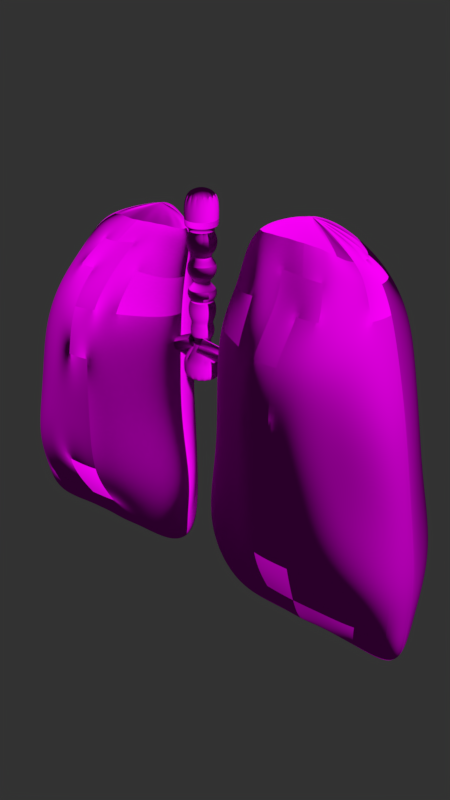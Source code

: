 # Source: uploads_files_1970138_lung.blend  (saved by Blender 3.4.6; exported with 4.5.12 LTS)
import bpy
from mathutils import Matrix  # noqa: F401  (used for matrix-valued properties, if any)

bpy.ops.wm.read_factory_settings(use_empty=True)
scene = bpy.context.scene
scene.name = 'Scene'

# ---- collections
col_collection_1 = bpy.data.collections.new('Collection 1'); scene.collection.children.link(col_collection_1)

# ---- images (referenced by path relative to the original .blend; pixels are not part of the script)
import os
ASSET_DIR = os.environ.get("B2B_ASSET_DIR", "")  # directory of the original .blend (textures are referenced by path, not embedded)
HERE = os.path.dirname(os.path.abspath(__file__))  # packed textures are extracted next to this script under _unpacked/

def load_image(name, relpath, width, height, colorspace="sRGB"):
    """Load a texture the original file referenced (path relative to the .blend, or extracted next to this script)."""
    p = next((c for c in (os.path.join(HERE, relpath), os.path.join(ASSET_DIR, relpath)) if relpath and os.path.exists(c)), "")
    if p:
        img = bpy.data.images.load(p, check_existing=True)
        img.name = name
    else:  # same state as the original file: an image datablock whose file is absent (Cycles renders it pink)
        img = bpy.data.images.new(name, width, height)
        img.source = "FILE"
        img.filepath = "//" + (relpath or name)
    img.colorspace_settings.name = colorspace
    return img
img_lung_pipe_normalmap_bmp = load_image('Lung_pipe_NormalMap.bmp', 'Lung_pipe_NormalMap.bmp', 1024, 1024, 'sRGB')
img_lung_pipe_texture_jpeg = load_image('Lung_pipe_texture.jpeg', 'Lung_pipe_texture.jpeg', 1024, 1024, 'sRGB')
img_lung_texture_jpg = load_image('Lung_texture.jpg', 'Lung_texture.jpg', 1024, 1024, 'sRGB')
img_lung_normalmap_bmp = load_image('Lung_normalMap.bmp', 'Lung_normalMap.bmp', 1024, 1024, 'Non-Color')

# ---- materials (node trees are filled in below, after node groups)
mat_material_003 = bpy.data.materials.new('Material.003')
mat_material_003.alpha_threshold = 0.0
mat_material_003.roughness = 0.5
mat_material_002 = bpy.data.materials.new('Material.002')
mat_material_002.alpha_threshold = 0.0
mat_material_002.roughness = 0.5

# ---- material node trees
mat_material_003.use_nodes = True; mat_material_003.node_tree.nodes.clear()
_N = mat_material_003.node_tree.nodes; _L = mat_material_003.node_tree.links
n0 = _N.new('ShaderNodeOutputMaterial'); n0.name = 'Material Output'; n0.location = (300, 300)
n1 = _N.new('ShaderNodeBsdfDiffuse'); n1.name = 'Diffuse BSDF'; n1.location = (10, 300)
n2 = _N.new('ShaderNodeNormalMap'); n2.name = 'Normal Map'; n2.location = (-404, -44)
n2.uv_map = 'UVMap'
n2.inputs[0].default_value = 1.3
n3 = _N.new('ShaderNodeTexImage'); n3.name = 'Image Texture.001'; n3.location = (-878, 139)
n3.width = 140
n3.image = img_lung_pipe_normalmap_bmp
n4 = _N.new('ShaderNodeTexImage'); n4.name = 'Image Texture'; n4.location = (-386, 311)
n4.width = 140
n4.image = img_lung_pipe_texture_jpeg
_L.new(n1.outputs[0], n0.inputs[0])
_L.new(n4.outputs[0], n1.inputs[0])
_L.new(n2.outputs[0], n1.inputs[2])
_L.new(n3.outputs[0], n2.inputs[1])
n0.is_active_output = True
mat_material_002.use_nodes = True; mat_material_002.node_tree.nodes.clear()
_N = mat_material_002.node_tree.nodes; _L = mat_material_002.node_tree.links
n0 = _N.new('ShaderNodeOutputMaterial'); n0.name = 'Material Output'; n0.location = (300, 300)
n1 = _N.new('ShaderNodeTexImage'); n1.name = 'Image Texture'; n1.location = (-314, 274)
n1.width = 140
n1.image = img_lung_texture_jpg
n2 = _N.new('ShaderNodeBsdfDiffuse'); n2.name = 'Diffuse BSDF'; n2.location = (10, 300)
n3 = _N.new('ShaderNodeNormalMap'); n3.name = 'Normal Map'; n3.location = (-396, -1)
n3.uv_map = 'UVMap'
n3.inputs[0].default_value = 0.8
n4 = _N.new('ShaderNodeTexImage'); n4.name = 'Image Texture.001'; n4.location = (-816, 197)
n4.width = 140
n4.image = img_lung_normalmap_bmp
_L.new(n2.outputs[0], n0.inputs[0])
_L.new(n1.outputs[0], n2.inputs[0])
_L.new(n4.outputs[0], n3.inputs[1])
_L.new(n3.outputs[0], n2.inputs[2])
n0.is_active_output = True

# ---- world
world_world = bpy.data.worlds.new('World'); scene.world = world_world
world_world.color = (0.03244, 0.03244, 0.03244)
world_world.use_sun_shadow = False
world_world.sun_shadow_jitter_overblur = 0.0
world_world.cycles.sampling_method = 'MANUAL'

# ---- meshes
me_cylinder_003 = bpy.data.meshes.new('Cylinder.003')
me_cylinder_003.from_pydata([(0.0, 1.0, -1.0), (0.0, 1.0, 1.0), (0.3827, 0.9239, -1.0), (0.3827, 0.9239, 1.0), (0.7071, 0.7071, -1.0), (0.7071, 0.7071, 1.0), (0.9239, 0.3827, -1.0), (0.9239, 0.3827, 1.0), (1.0, -4.371e-08, -1.0), (1.0, -4.371e-08, 1.0), (0.9239, -0.3827, -1.0), (0.9239, -0.3827, 1.0), (0.7071, -0.7071, -1.0), (0.7071, -0.7071, 1.0), (0.3827, -0.9239, -1.0), (0.3827, -0.9239, 1.0), (1.51e-07, -1.0, -1.0), (1.51e-07, -1.0, 1.0), (-0.3827, -0.9239, -1.0), (-0.3827, -0.9239, 1.0), (-0.7071, -0.7071, -1.0), (-0.7071, -0.7071, 1.0), (-0.9239, -0.3827, -1.0), (-0.9239, -0.3827, 1.0), (-1.0, 1.192e-08, -1.0), (-1.0, 1.192e-08, 1.0), (-0.9239, 0.3827, -1.0), (-0.9239, 0.3827, 1.0), (-0.7071, 0.7071, -1.0), (-0.7071, 0.7071, 1.0), (-0.3827, 0.9239, -1.0), (-0.3827, 0.9239, 1.0)], [], [(0, 1, 3, 2), (2, 3, 5, 4), (4, 5, 7, 6), (6, 7, 9, 8), (8, 9, 11, 10), (10, 11, 13, 12), (12, 13, 15, 14), (14, 15, 17, 16), (16, 17, 19, 18), (18, 19, 21, 20), (20, 21, 23, 22), (22, 23, 25, 24), (24, 25, 27, 26), (26, 27, 29, 28), (3, 1, 31, 29, 27, 25, 23, 21, 19, 17, 15, 13, 11, 9, 7, 5), (28, 29, 31, 30), (30, 31, 1, 0), (0, 2, 4, 6, 8, 10, 12, 14, 16, 18, 20, 22, 24, 26, 28, 30)])
me_cylinder_003.polygons.foreach_set('use_smooth', [True] * 18)
_uv = me_cylinder_003.uv_layers.new(name='UVMap')
_uv.uv.foreach_set('vector', [0.631, 0.5, 0.631, 7.451e-08, 0.7071, 5.96e-08, 0.7071, 0.5, 0.7071, 0.5, 0.7071, 5.96e-08, 0.7654, 0.0, 0.7654, 0.5, 1.0, 0.5, 1.0, 1.0, 0.9239, 1.0, 0.9239, 0.5, 0.9239, 0.5, 0.9239, 1.0, 0.8415, 1.0, 0.8415, 0.5, 0.8415, 0.5, 0.8415, 1.0, 0.7654, 1.0, 0.7654, 0.5, 0.4142, 1.0, 0.4142, 0.5, 0.4725, 0.5, 0.4725, 1.0, 0.4725, 1.0, 0.4725, 0.5, 0.5486, 0.5, 0.5486, 1.0, 0.5486, 1.0, 0.5486, 0.5, 0.631, 0.5, 0.631, 1.0, 0.631, 1.0, 0.631, 0.5, 0.7071, 0.5, 0.7071, 1.0, 0.7071, 1.0, 0.7071, 0.5, 0.7654, 0.5, 0.7654, 1.0, 1.0, 0.0, 1.0, 0.5, 0.9239, 0.5, 0.9239, 1.49e-08, 0.9239, 1.49e-08, 0.9239, 0.5, 0.8415, 0.5, 0.8415, 1.49e-08, 0.8415, 1.49e-08, 0.8415, 0.5, 0.7654, 0.5, 0.7654, 1.49e-08, 0.4142, 0.5, 0.4142, 1.043e-07, 0.4725, 1.192e-07, 0.4725, 0.5, 0.08979, 0.03733, 0.1659, 2.98e-08, 0.2483, 0.0, 0.3244, 0.03733, 0.3827, 0.1063, 0.4142, 0.1964, 0.4142, 0.294, 0.3827, 0.3841, 0.3244, 0.4531, 0.2483, 0.4904, 0.1659, 0.4904, 0.08979, 0.4531, 0.03153, 0.3841, 0.0, 0.294, 0.0, 0.1964, 0.03153, 0.1063, 0.4725, 0.5, 0.4725, 1.192e-07, 0.5486, 7.451e-08, 0.5486, 0.5, 0.5486, 0.5, 0.5486, 7.451e-08, 0.631, 7.451e-08, 0.631, 0.5, 0.3244, 0.9435, 0.2483, 0.9808, 0.1659, 0.9808, 0.08979, 0.9435, 0.03153, 0.8745, 0.0, 0.7844, 0.0, 0.6868, 0.03153, 0.5967, 0.08979, 0.5277, 0.1659, 0.4904, 0.2483, 0.4904, 0.3244, 0.5277, 0.3827, 0.5967, 0.4142, 0.6868, 0.4142, 0.7844, 0.3827, 0.8745])
me_cylinder_003.materials.append(mat_material_003)
me_cylinder_003.use_remesh_preserve_volume = False
me_cylinder_003.use_remesh_preserve_attributes = False
me_cylinder_003.use_mirror_vertex_groups = False
me_cylinder_003.update()
me_cylinder_002 = bpy.data.meshes.new('Cylinder.002')
me_cylinder_002.from_pydata([(-1.248e-07, 1.0, -1.0), (-1.248e-07, 1.0, 1.0), (0.3827, 0.9239, -1.0), (0.3827, 0.9239, 1.0), (0.7071, 0.7071, -1.0), (0.7071, 0.7071, 1.0), (0.9239, 0.3827, -1.0), (0.9239, 0.3827, 1.0), (1.0, -2.136e-08, -1.0), (1.0, -2.136e-08, 1.0), (0.9239, -0.3827, -1.0), (0.9239, -0.3827, 1.0), (0.7071, -0.7071, -1.0), (0.7071, -0.7071, 1.0), (0.3827, -0.9239, -1.0), (0.3827, -0.9239, 1.0), (2.62e-08, -1.0, -1.0), (2.62e-08, -1.0, 1.0), (-0.3827, -0.9239, -1.0), (-0.3827, -0.9239, 1.0), (-0.7071, -0.7071, -1.0), (-0.7071, -0.7071, 1.0), (-0.9239, -0.3827, -1.0), (-0.9239, -0.3827, 1.0), (-1.0, 3.428e-08, -1.0), (-1.0, 3.428e-08, 1.0), (-0.9239, 0.3827, -1.0), (-0.9239, 0.3827, 1.0), (-0.7071, 0.7071, -1.0), (-0.7071, 0.7071, 1.0), (-0.3827, 0.9239, -1.0), (-0.3827, 0.9239, 1.0)], [], [(0, 1, 3, 2), (2, 3, 5, 4), (4, 5, 7, 6), (6, 7, 9, 8), (8, 9, 11, 10), (10, 11, 13, 12), (12, 13, 15, 14), (14, 15, 17, 16), (16, 17, 19, 18), (18, 19, 21, 20), (20, 21, 23, 22), (22, 23, 25, 24), (24, 25, 27, 26), (26, 27, 29, 28), (3, 1, 31, 29, 27, 25, 23, 21, 19, 17, 15, 13, 11, 9, 7, 5), (28, 29, 31, 30), (30, 31, 1, 0), (0, 2, 4, 6, 8, 10, 12, 14, 16, 18, 20, 22, 24, 26, 28, 30)])
me_cylinder_002.polygons.foreach_set('use_smooth', [True] * 18)
_uv = me_cylinder_002.uv_layers.new(name='UVMap')
_uv.uv.foreach_set('vector', [0.631, 0.5, 0.631, 7.451e-08, 0.7071, 5.96e-08, 0.7071, 0.5, 0.7071, 0.5, 0.7071, 5.96e-08, 0.7654, 0.0, 0.7654, 0.5, 1.0, 0.5, 1.0, 1.0, 0.9239, 1.0, 0.9239, 0.5, 0.9239, 0.5, 0.9239, 1.0, 0.8415, 1.0, 0.8415, 0.5, 0.8415, 0.5, 0.8415, 1.0, 0.7654, 1.0, 0.7654, 0.5, 0.4142, 1.0, 0.4142, 0.5, 0.4725, 0.5, 0.4725, 1.0, 0.4725, 1.0, 0.4725, 0.5, 0.5486, 0.5, 0.5486, 1.0, 0.5486, 1.0, 0.5486, 0.5, 0.631, 0.5, 0.631, 1.0, 0.631, 1.0, 0.631, 0.5, 0.7071, 0.5, 0.7071, 1.0, 0.7071, 1.0, 0.7071, 0.5, 0.7654, 0.5, 0.7654, 1.0, 1.0, 0.0, 1.0, 0.5, 0.9239, 0.5, 0.9239, 1.49e-08, 0.9239, 1.49e-08, 0.9239, 0.5, 0.8415, 0.5, 0.8415, 1.49e-08, 0.8415, 1.49e-08, 0.8415, 0.5, 0.7654, 0.5, 0.7654, 1.49e-08, 0.4142, 0.5, 0.4142, 1.043e-07, 0.4725, 1.192e-07, 0.4725, 0.5, 0.08979, 0.03733, 0.1659, 2.98e-08, 0.2483, 0.0, 0.3244, 0.03733, 0.3827, 0.1063, 0.4142, 0.1964, 0.4142, 0.294, 0.3827, 0.3841, 0.3244, 0.4531, 0.2483, 0.4904, 0.1659, 0.4904, 0.08979, 0.4531, 0.03153, 0.3841, 0.0, 0.294, 0.0, 0.1964, 0.03153, 0.1063, 0.4725, 0.5, 0.4725, 1.192e-07, 0.5486, 7.451e-08, 0.5486, 0.5, 0.5486, 0.5, 0.5486, 7.451e-08, 0.631, 7.451e-08, 0.631, 0.5, 0.3244, 0.9435, 0.2483, 0.9808, 0.1659, 0.9808, 0.08979, 0.9435, 0.03153, 0.8745, 0.0, 0.7844, 0.0, 0.6868, 0.03153, 0.5967, 0.08979, 0.5277, 0.1659, 0.4904, 0.2483, 0.4904, 0.3244, 0.5277, 0.3827, 0.5967, 0.4142, 0.6868, 0.4142, 0.7844, 0.3827, 0.8745])
me_cylinder_002.materials.append(mat_material_003)
me_cylinder_002.use_remesh_preserve_volume = False
me_cylinder_002.use_remesh_preserve_attributes = False
me_cylinder_002.use_mirror_vertex_groups = False
me_cylinder_002.update()
me_cylinder = bpy.data.meshes.new('Cylinder')
me_cylinder.from_pydata([(3.423e-09, 0.9238, -1.029), (0.0, 1.0, 1.0), (0.3535, 0.8535, -1.029), (0.3827, 0.9239, 1.0), (0.6532, 0.6532, -1.029), (0.7071, 0.7071, 1.0), (0.8535, 0.3535, -1.029), (0.9239, 0.3827, 1.0), (0.9238, -3.981e-08, -1.029), (1.0, -4.371e-08, 1.0), (0.8535, -0.3535, -1.029), (0.9239, -0.3827, 1.0), (0.6532, -0.6532, -1.029), (0.7071, -0.7071, 1.0), (0.3535, -0.8535, -1.029), (0.3827, -0.9239, 1.0), (1.429e-07, -0.9238, -1.029), (1.51e-07, -1.0, 1.0), (-0.3535, -0.8535, -1.029), (-0.3827, -0.9239, 1.0), (-0.6532, -0.6532, -1.029), (-0.7071, -0.7071, 1.0), (-0.8535, -0.3535, -1.029), (-0.9239, -0.3827, 1.0), (-0.9238, 1.158e-08, -1.029), (-1.0, 1.192e-08, 1.0), (-0.8535, 0.3535, -1.029), (-0.9239, 0.3827, 1.0), (-0.6532, 0.6532, -1.029), (-0.7071, 0.7071, 1.0), (-0.3535, 0.8535, -1.029), (-0.3827, 0.9239, 1.0), (3.423e-09, 0.9238, -1.029), (0.3535, 0.8535, -1.029), (0.6532, 0.6532, -1.029), (0.8535, 0.3535, -1.029), (0.9238, -3.981e-08, -1.029), (0.8535, -0.3535, -1.029), (0.6532, -0.6532, -1.029), (0.3535, -0.8535, -1.029), (1.429e-07, -0.9238, -1.029), (-0.3535, -0.8535, -1.029), (-0.6532, -0.6532, -1.029), (-0.8535, -0.3535, -1.029), (-0.9238, 1.158e-08, -1.029), (-0.8535, 0.3535, -1.029), (-0.6532, 0.6532, -1.029), (-0.3535, 0.8535, -1.029), (6.264e-09, 0.5787, -1.328), (0.2214, 0.5346, -1.328), (0.4092, 0.4092, -1.328), (0.5346, 0.2214, -1.328), (0.5787, -2.056e-08, -1.328), (0.5346, -0.2214, -1.328), (0.4092, -0.4092, -1.328), (0.2214, -0.5346, -1.328), (9.364e-08, -0.5787, -1.328), (-0.2214, -0.5346, -1.328), (-0.4092, -0.4092, -1.328), (-0.5346, -0.2214, -1.328), (-0.5787, 1.163e-08, -1.328), (-0.5346, 0.2214, -1.328), (-0.4092, 0.4092, -1.328), (-0.2214, 0.5346, -1.328), (6.038e-08, 0.8856, -1.723), (0.3389, 0.8182, -1.723), (0.6262, 0.6262, -1.723), (0.8182, 0.3389, -1.723), (0.8856, -3.048e-08, -1.723), (0.8182, -0.3389, -1.723), (0.6262, -0.6262, -1.723), (0.3389, -0.8182, -1.723), (1.941e-07, -0.8856, -1.723), (-0.3389, -0.8182, -1.723), (-0.6262, -0.6262, -1.723), (-0.8182, -0.3389, -1.723), (-0.8856, 1.879e-08, -1.723), (-0.8182, 0.3389, -1.723), (-0.6262, 0.6262, -1.723), (-0.3389, 0.8182, -1.723), (3.654e-09, 0.8239, -2.424), (0.3153, 0.7612, -2.424), (0.5826, 0.5826, -2.424), (0.7612, 0.3153, -2.424), (0.8239, -2.784e-08, -2.424), (0.7612, -0.3153, -2.424), (0.5826, -0.5826, -2.424), (0.3153, -0.7612, -2.424), (1.281e-07, -0.8239, -2.424), (-0.3153, -0.7612, -2.424), (-0.5826, -0.5826, -2.424), (-0.7612, -0.3153, -2.424), (-0.8239, 1.8e-08, -2.424), (-0.7612, 0.3153, -2.424), (-0.5826, 0.5826, -2.424), (-0.3153, 0.7612, -2.424), (2.135e-09, 0.3917, -2.762), (0.1499, 0.3619, -2.762), (0.277, 0.277, -2.762), (0.3619, 0.1499, -2.762), (0.3917, -9.915e-09, -2.762), (0.3619, -0.1499, -2.762), (0.277, -0.277, -2.762), (0.1499, -0.3619, -2.762), (6.129e-08, -0.3917, -2.762), (-0.1499, -0.3619, -2.762), (-0.277, -0.277, -2.762), (-0.3619, -0.1499, -2.762), (-0.3917, 1.188e-08, -2.762), (-0.3619, 0.1499, -2.762), (-0.277, 0.277, -2.762), (-0.1499, 0.3619, -2.762), (5.587e-09, 0.8412, -3.168), (0.3219, 0.7772, -3.168), (0.5948, 0.5948, -3.168), (0.7772, 0.3219, -3.168), (0.8412, -2.43e-08, -3.168), (0.7772, -0.3219, -3.168), (0.5948, -0.5948, -3.168), (0.3219, -0.7772, -3.168), (1.326e-07, -0.8412, -3.168), (-0.3219, -0.7772, -3.168), (-0.5948, -0.5948, -3.168), (-0.7772, -0.3219, -3.168), (-0.8412, 2.25e-08, -3.168), (-0.7772, 0.3219, -3.168), (-0.5948, 0.5948, -3.168), (-0.3219, 0.7772, -3.168), (1.845e-07, 0.8264, -3.825), (0.3163, 0.7635, -3.825), (0.5844, 0.5844, -3.825), (0.7635, 0.3163, -3.825), (0.8264, -2.361e-08, -3.825), (0.7635, -0.3163, -3.825), (0.5844, -0.5844, -3.825), (0.3163, -0.7635, -3.825), (3.093e-07, -0.8264, -3.825), (-0.3163, -0.7635, -3.825), (-0.5844, -0.5844, -3.825), (-0.7635, -0.3163, -3.825), (-0.8264, 2.237e-08, -3.825), (-0.7635, 0.3163, -3.825), (-0.5844, 0.5844, -3.825), (-0.3163, 0.7635, -3.825), (1.704e-07, 0.2705, -4.197), (0.1035, 0.2499, -4.197), (0.1913, 0.1913, -4.197), (0.2499, 0.1035, -4.197), (0.2705, -4.043e-09, -4.197), (0.2499, -0.1035, -4.197), (0.1913, -0.1913, -4.197), (0.1035, -0.2499, -4.197), (2.113e-07, -0.2705, -4.197), (-0.1035, -0.2499, -4.197), (-0.1913, -0.1913, -4.197), (-0.2499, -0.1035, -4.197), (-0.2705, 1.101e-08, -4.197), (-0.2499, 0.1035, -4.197), (-0.1913, 0.1913, -4.197), (-0.1035, 0.2499, -4.197), (1.551e-07, 0.8462, -4.613), (0.3238, 0.7818, -4.613), (0.5983, 0.5983, -4.613), (0.7818, 0.3238, -4.613), (0.8462, -2.184e-08, -4.613), (0.7818, -0.3238, -4.613), (0.5983, -0.5983, -4.613), (0.3238, -0.7818, -4.613), (2.829e-07, -0.8462, -4.613), (-0.3238, -0.7818, -4.613), (-0.5983, -0.5983, -4.613), (-0.7818, -0.3238, -4.613), (-0.8462, 2.524e-08, -4.613), (-0.7818, 0.3238, -4.613), (-0.5983, 0.5983, -4.613), (-0.3238, 0.7818, -4.613), (1.562e-07, 0.8031, -5.035), (0.3073, 0.742, -5.035), (0.5679, 0.5679, -5.035), (0.742, 0.3073, -5.035), (0.8031, -2.035e-08, -5.035), (0.742, -0.3073, -5.035), (0.5679, -0.5679, -5.035), (0.3073, -0.742, -5.035), (2.775e-07, -0.8031, -5.035), (-0.3073, -0.742, -5.035), (-0.5679, -0.5679, -5.035), (-0.742, -0.3073, -5.035), (-0.8031, 2.433e-08, -5.035), (-0.742, 0.3073, -5.035), (-0.5679, 0.5679, -5.035), (-0.3073, 0.742, -5.035), (1.539e-07, 0.6176, -5.248), (0.2364, 0.5706, -5.248), (0.4367, 0.4367, -5.248), (0.5706, 0.2364, -5.248), (0.6176, -1.55e-08, -5.248), (0.5706, -0.2364, -5.248), (0.4367, -0.4367, -5.248), (0.2364, -0.5706, -5.248), (2.472e-07, -0.6176, -5.248), (-0.2364, -0.5706, -5.248), (-0.4367, -0.4367, -5.248), (-0.5706, -0.2364, -5.248), (-0.6176, 1.886e-08, -5.248), (-0.5706, 0.2364, -5.248), (-0.4367, 0.4367, -5.248), (-0.2364, 0.5706, -5.248), (1.539e-07, 0.6176, -5.248), (0.2364, 0.5706, -5.248), (0.4367, 0.4367, -5.248), (0.5706, 0.2364, -5.248), (0.6176, -1.55e-08, -5.248), (0.5706, -0.2364, -5.248), (0.4367, -0.4367, -5.248), (0.2364, -0.5706, -5.248), (2.472e-07, -0.6176, -5.248), (-0.2364, -0.5706, -5.248), (-0.4367, -0.4367, -5.248), (-0.5706, -0.2364, -5.248), (-0.6176, 1.886e-08, -5.248), (-0.5706, 0.2364, -5.248), (-0.4367, 0.4367, -5.248), (-0.2364, 0.5706, -5.248), (2.717e-07, 0.7836, -5.58), (0.2999, 0.7239, -5.58), (0.5541, 0.5541, -5.58), (0.7239, 0.2999, -5.58), (0.7836, -1.967e-08, -5.58), (0.7239, -0.2999, -5.58), (0.5541, -0.5541, -5.58), (0.2999, -0.7239, -5.58), (3.9e-07, -0.7836, -5.58), (-0.2999, -0.7239, -5.58), (-0.5541, -0.5541, -5.58), (-0.7239, -0.2999, -5.58), (-0.7836, 2.392e-08, -5.58), (-0.7239, 0.2999, -5.58), (-0.5541, 0.5541, -5.58), (-0.2999, 0.7239, -5.58), (2.892e-07, 0.7602, -6.186), (0.2909, 0.7023, -6.186), (0.5375, 0.5375, -6.186), (0.7023, 0.2909, -6.186), (0.7602, -1.9e-08, -6.186), (0.7023, -0.2909, -6.186), (0.5375, -0.5375, -6.186), (0.2909, -0.7023, -6.186), (4.039e-07, -0.7602, -6.186), (-0.2909, -0.7023, -6.186), (-0.5375, -0.5375, -6.186), (-0.7023, -0.2909, -6.186), (-0.7602, 2.329e-08, -6.186), (-0.7023, 0.2909, -6.186), (-0.5375, 0.5375, -6.186), (-0.2909, 0.7023, -6.186), (2.604e-07, 0.5324, -6.549), (0.2037, 0.4918, -6.549), (0.3764, 0.3764, -6.549), (0.4918, 0.2037, -6.549), (0.5324, -2.134e-08, -6.549), (0.4918, -0.2037, -6.549), (0.3764, -0.3764, -6.549), (0.2037, -0.4918, -6.549), (3.408e-07, -0.5324, -6.549), (-0.2037, -0.4918, -6.549), (-0.3764, -0.3764, -6.549), (-0.4918, -0.2037, -6.549), (-0.5324, 8.275e-09, -6.549), (-0.4918, 0.2037, -6.549), (-0.3764, 0.3764, -6.549), (-0.2037, 0.4918, -6.549), (7.87e-08, 0.6807, -6.838), (0.2605, 0.6289, -6.838), (0.4813, 0.4813, -6.838), (0.6289, 0.2605, -6.838), (0.6807, -1.866e-08, -6.838), (0.6289, -0.2605, -6.838), (0.4813, -0.4813, -6.838), (0.2605, -0.6289, -6.838), (1.815e-07, -0.6807, -6.838), (-0.2605, -0.6289, -6.838), (-0.4813, -0.4813, -6.838), (-0.6289, -0.2605, -6.838), (-0.6807, 1.921e-08, -6.838), (-0.6289, 0.2605, -6.838), (-0.4813, 0.4813, -6.838), (-0.2605, 0.6289, -6.838), (4.035e-07, 0.6674, -7.332), (0.2554, 0.6166, -7.332), (0.4719, 0.4719, -7.332), (0.6166, 0.2554, -7.332), (0.6674, -1.83e-08, -7.332), (0.6166, -0.2554, -7.332), (0.4719, -0.4719, -7.332), (0.2554, -0.6166, -7.332), (5.042e-07, -0.6674, -7.332), (-0.2554, -0.6166, -7.332), (-0.4719, -0.4719, -7.332), (-0.6166, -0.2554, -7.332), (-0.6674, 1.883e-08, -7.332), (-0.6166, 0.2554, -7.332), (-0.4719, 0.4719, -7.332), (-0.2554, 0.6166, -7.332), (3.637e-07, 0.3057, -7.675), (0.117, 0.2824, -7.675), (0.2162, 0.2161, -7.675), (0.2824, 0.117, -7.675), (0.3057, -8.185e-09, -7.675), (0.2824, -0.117, -7.675), (0.2162, -0.2161, -7.675), (0.117, -0.2824, -7.675), (4.099e-07, -0.3057, -7.675), (-0.117, -0.2824, -7.675), (-0.2161, -0.2162, -7.675), (-0.2824, -0.117, -7.675), (-0.3057, 8.822e-09, -7.675), (-0.2824, 0.117, -7.675), (-0.2161, 0.2162, -7.675), (-0.117, 0.2824, -7.675), (-7.908e-07, 1.069, -8.635), (0.4089, 0.9872, -8.635), (0.7556, 0.7556, -8.635), (0.9872, 0.4089, -8.635), (1.069, -2.853e-08, -8.635), (0.9872, -0.4089, -8.635), (0.7556, -0.7556, -8.635), (0.4089, -0.9872, -8.635), (-6.294e-07, -1.069, -8.635), (-0.4089, -0.9872, -8.635), (-0.7556, -0.7556, -8.635), (-0.9872, -0.4089, -8.635), (-1.069, 3.092e-08, -8.635), (-0.9872, 0.4089, -8.635), (-0.7556, 0.7556, -8.635), (-0.4089, 0.9872, -8.635), (-5.804e-07, 1.069, -9.02), (0.4089, 0.9872, -9.02), (0.7556, 0.7556, -9.02), (0.9872, 0.4089, -9.02), (1.069, -2.853e-08, -9.02), (0.9872, -0.4089, -9.02), (0.7556, -0.7556, -9.02), (0.4089, -0.9872, -9.02), (-4.191e-07, -1.069, -9.02), (-0.4089, -0.9872, -9.02), (-0.7556, -0.7556, -9.02), (-0.9872, -0.4089, -9.02), (-1.069, 3.092e-08, -9.02), (-0.9872, 0.4089, -9.02), (-0.7556, 0.7556, -9.02), (-0.4089, 0.9872, -9.02), (0.3057, -8.185e-09, -7.675), (0.2824, -0.117, -7.675), (1.069, -2.853e-08, -8.635), (0.9872, -0.4089, -8.635), (-0.7556, 0.7556, -8.635), (-0.4089, 0.9872, -8.635), (-0.7556, 0.7556, -9.02), (-0.4089, 0.9872, -9.02), (0.3057, -8.185e-09, -7.675), (0.2824, -0.117, -7.675), (1.069, -2.853e-08, -8.635), (0.9872, -0.4089, -8.635), (-0.7556, 0.7556, -8.635), (-0.4089, 0.9872, -8.635), (-0.7556, 0.7556, -9.02), (-0.4089, 0.9872, -9.02), (-1.038e-06, 1.069, -9.978), (0.4089, 0.9872, -9.978), (0.7556, 0.7556, -9.978), (0.9872, 0.4089, -9.978), (1.069, -2.853e-08, -9.978), (0.9872, -0.4089, -9.978), (0.7556, -0.7556, -9.978), (0.4089, -0.9872, -9.978), (-8.764e-07, -1.069, -9.978), (-0.4089, -0.9872, -9.978), (-0.7556, -0.7556, -9.978), (-0.9872, -0.4089, -9.978), (-1.069, 3.092e-08, -9.978), (-0.9872, 0.4089, -9.978), (-0.7556, 0.7556, -9.978), (-0.4089, 0.9872, -9.978)], [], [(0, 1, 3, 2), (2, 3, 5, 4), (4, 5, 7, 6), (6, 7, 9, 8), (8, 9, 11, 10), (10, 11, 13, 12), (12, 13, 15, 14), (14, 15, 17, 16), (16, 17, 19, 18), (18, 19, 21, 20), (20, 21, 23, 22), (22, 23, 25, 24), (24, 25, 27, 26), (26, 27, 29, 28), (3, 1, 31, 29, 27, 25, 23, 21, 19, 17, 15, 13, 11, 9, 7, 5), (28, 29, 31, 30), (30, 31, 1, 0), (20, 22, 43, 42), (45, 46, 62, 61), (30, 0, 32, 47), (6, 8, 36, 35), (16, 18, 41, 40), (26, 28, 46, 45), (2, 4, 34, 33), (12, 14, 39, 38), (22, 24, 44, 43), (8, 10, 37, 36), (18, 20, 42, 41), (28, 30, 47, 46), (4, 6, 35, 34), (14, 16, 40, 39), (0, 2, 33, 32), (24, 26, 45, 44), (10, 12, 38, 37), (51, 52, 68, 67), (38, 39, 55, 54), (46, 47, 63, 62), (39, 40, 56, 55), (32, 33, 49, 48), (47, 32, 48, 63), (40, 41, 57, 56), (33, 34, 50, 49), (41, 42, 58, 57), (34, 35, 51, 50), (42, 43, 59, 58), (35, 36, 52, 51), (43, 44, 60, 59), (36, 37, 53, 52), (44, 45, 61, 60), (37, 38, 54, 53), (72, 73, 89, 88), (59, 60, 76, 75), (52, 53, 69, 68), (60, 61, 77, 76), (53, 54, 70, 69), (61, 62, 78, 77), (54, 55, 71, 70), (62, 63, 79, 78), (55, 56, 72, 71), (48, 49, 65, 64), (63, 48, 64, 79), (56, 57, 73, 72), (49, 50, 66, 65), (57, 58, 74, 73), (50, 51, 67, 66), (58, 59, 75, 74), (93, 94, 110, 109), (65, 66, 82, 81), (73, 74, 90, 89), (66, 67, 83, 82), (74, 75, 91, 90), (67, 68, 84, 83), (75, 76, 92, 91), (68, 69, 85, 84), (76, 77, 93, 92), (69, 70, 86, 85), (77, 78, 94, 93), (70, 71, 87, 86), (78, 79, 95, 94), (71, 72, 88, 87), (64, 65, 81, 80), (79, 64, 80, 95), (99, 100, 116, 115), (86, 87, 103, 102), (94, 95, 111, 110), (87, 88, 104, 103), (80, 81, 97, 96), (95, 80, 96, 111), (88, 89, 105, 104), (81, 82, 98, 97), (89, 90, 106, 105), (82, 83, 99, 98), (90, 91, 107, 106), (83, 84, 100, 99), (91, 92, 108, 107), (84, 85, 101, 100), (92, 93, 109, 108), (85, 86, 102, 101), (120, 121, 137, 136), (107, 108, 124, 123), (100, 101, 117, 116), (108, 109, 125, 124), (101, 102, 118, 117), (109, 110, 126, 125), (102, 103, 119, 118), (110, 111, 127, 126), (103, 104, 120, 119), (96, 97, 113, 112), (111, 96, 112, 127), (104, 105, 121, 120), (97, 98, 114, 113), (105, 106, 122, 121), (98, 99, 115, 114), (106, 107, 123, 122), (141, 142, 158, 157), (113, 114, 130, 129), (121, 122, 138, 137), (114, 115, 131, 130), (122, 123, 139, 138), (115, 116, 132, 131), (123, 124, 140, 139), (116, 117, 133, 132), (124, 125, 141, 140), (117, 118, 134, 133), (125, 126, 142, 141), (118, 119, 135, 134), (126, 127, 143, 142), (119, 120, 136, 135), (112, 113, 129, 128), (127, 112, 128, 143), (155, 156, 172, 171), (134, 135, 151, 150), (142, 143, 159, 158), (135, 136, 152, 151), (128, 129, 145, 144), (143, 128, 144, 159), (136, 137, 153, 152), (129, 130, 146, 145), (137, 138, 154, 153), (130, 131, 147, 146), (138, 139, 155, 154), (131, 132, 148, 147), (139, 140, 156, 155), (132, 133, 149, 148), (140, 141, 157, 156), (133, 134, 150, 149), (161, 162, 178, 177), (148, 149, 165, 164), (156, 157, 173, 172), (149, 150, 166, 165), (157, 158, 174, 173), (150, 151, 167, 166), (158, 159, 175, 174), (151, 152, 168, 167), (144, 145, 161, 160), (159, 144, 160, 175), (152, 153, 169, 168), (145, 146, 162, 161), (153, 154, 170, 169), (146, 147, 163, 162), (154, 155, 171, 170), (147, 148, 164, 163), (182, 183, 199, 198), (169, 170, 186, 185), (162, 163, 179, 178), (170, 171, 187, 186), (163, 164, 180, 179), (171, 172, 188, 187), (164, 165, 181, 180), (172, 173, 189, 188), (165, 166, 182, 181), (173, 174, 190, 189), (166, 167, 183, 182), (174, 175, 191, 190), (167, 168, 184, 183), (160, 161, 177, 176), (175, 160, 176, 191), (168, 169, 185, 184), (203, 204, 220, 219), (190, 191, 207, 206), (183, 184, 200, 199), (176, 177, 193, 192), (191, 176, 192, 207), (184, 185, 201, 200), (177, 178, 194, 193), (185, 186, 202, 201), (178, 179, 195, 194), (186, 187, 203, 202), (179, 180, 196, 195), (187, 188, 204, 203), (180, 181, 197, 196), (188, 189, 205, 204), (181, 182, 198, 197), (189, 190, 206, 205), (209, 210, 226, 225), (196, 197, 213, 212), (204, 205, 221, 220), (197, 198, 214, 213), (205, 206, 222, 221), (198, 199, 215, 214), (206, 207, 223, 222), (199, 200, 216, 215), (192, 193, 209, 208), (207, 192, 208, 223), (200, 201, 217, 216), (193, 194, 210, 209), (201, 202, 218, 217), (194, 195, 211, 210), (202, 203, 219, 218), (195, 196, 212, 211), (230, 231, 247, 246), (217, 218, 234, 233), (210, 211, 227, 226), (218, 219, 235, 234), (211, 212, 228, 227), (219, 220, 236, 235), (212, 213, 229, 228), (220, 221, 237, 236), (213, 214, 230, 229), (221, 222, 238, 237), (214, 215, 231, 230), (222, 223, 239, 238), (215, 216, 232, 231), (208, 209, 225, 224), (223, 208, 224, 239), (216, 217, 233, 232), (251, 252, 268, 267), (238, 239, 255, 254), (231, 232, 248, 247), (224, 225, 241, 240), (239, 224, 240, 255), (232, 233, 249, 248), (225, 226, 242, 241), (233, 234, 250, 249), (226, 227, 243, 242), (234, 235, 251, 250), (227, 228, 244, 243), (235, 236, 252, 251), (228, 229, 245, 244), (236, 237, 253, 252), (229, 230, 246, 245), (237, 238, 254, 253), (265, 266, 282, 281), (244, 245, 261, 260), (252, 253, 269, 268), (245, 246, 262, 261), (253, 254, 270, 269), (246, 247, 263, 262), (254, 255, 271, 270), (247, 248, 264, 263), (240, 241, 257, 256), (255, 240, 256, 271), (248, 249, 265, 264), (241, 242, 258, 257), (249, 250, 266, 265), (242, 243, 259, 258), (250, 251, 267, 266), (243, 244, 260, 259), (286, 287, 303, 302), (258, 259, 275, 274), (266, 267, 283, 282), (259, 260, 276, 275), (267, 268, 284, 283), (260, 261, 277, 276), (268, 269, 285, 284), (261, 262, 278, 277), (269, 270, 286, 285), (262, 263, 279, 278), (270, 271, 287, 286), (263, 264, 280, 279), (256, 257, 273, 272), (271, 256, 272, 287), (264, 265, 281, 280), (257, 258, 274, 273), (292, 293, 309, 308), (279, 280, 296, 295), (272, 273, 289, 288), (287, 272, 288, 303), (280, 281, 297, 296), (273, 274, 290, 289), (281, 282, 298, 297), (274, 275, 291, 290), (282, 283, 299, 298), (275, 276, 292, 291), (283, 284, 300, 299), (276, 277, 293, 292), (284, 285, 301, 300), (277, 278, 294, 293), (285, 286, 302, 301), (278, 279, 295, 294), (313, 314, 330, 329), (300, 301, 317, 316), (293, 294, 310, 309), (301, 302, 318, 317), (294, 295, 311, 310), (302, 303, 319, 318), (295, 296, 312, 311), (288, 289, 305, 304), (303, 288, 304, 319), (296, 297, 313, 312), (289, 290, 306, 305), (297, 298, 314, 313), (290, 291, 307, 306), (298, 299, 315, 314), (291, 292, 308, 307), (299, 300, 316, 315), (308, 309, 353, 352), (306, 307, 323, 322), (314, 315, 331, 330), (307, 308, 324, 323), (315, 316, 332, 331), (350, 334, 356, 358), (316, 317, 333, 332), (309, 310, 326, 325), (317, 318, 334, 333), (310, 311, 327, 326), (318, 319, 335, 334), (311, 312, 328, 327), (304, 305, 321, 320), (319, 304, 320, 335), (312, 313, 329, 328), (305, 306, 322, 321), (348, 349, 381, 380), (327, 328, 344, 343), (320, 321, 337, 336), (335, 320, 336, 351), (328, 329, 345, 344), (321, 322, 338, 337), (329, 330, 346, 345), (322, 323, 339, 338), (330, 331, 347, 346), (323, 324, 340, 339), (331, 332, 348, 347), (324, 325, 341, 340), (332, 333, 349, 348), (325, 326, 342, 341), (333, 334, 350, 349), (326, 327, 343, 342), (352, 353, 361, 360), (356, 357, 365, 364), (334, 335, 357, 356), (309, 325, 355, 353), (324, 308, 352, 354), (335, 351, 359, 357), (325, 324, 354, 355), (351, 350, 358, 359), (364, 365, 367, 366), (360, 361, 363, 362), (358, 356, 364, 366), (359, 358, 366, 367), (354, 352, 360, 362), (355, 354, 362, 363), (357, 359, 367, 365), (353, 355, 363, 361), (368, 369, 370, 371, 372, 373, 374, 375, 376, 377, 378, 379, 380, 381, 382, 383), (341, 342, 374, 373), (349, 350, 382, 381), (342, 343, 375, 374), (350, 351, 383, 382), (343, 344, 376, 375), (336, 337, 369, 368), (351, 336, 368, 383), (344, 345, 377, 376), (337, 338, 370, 369), (345, 346, 378, 377), (338, 339, 371, 370), (346, 347, 379, 378), (339, 340, 372, 371), (347, 348, 380, 379), (340, 341, 373, 372)])
me_cylinder.polygons.foreach_set('use_smooth', [True] * 370)
_uv = me_cylinder.uv_layers.new(name='UVMap')
_uv.uv.foreach_set('vector', [0.6292, 0.7043, 0.6285, 0.4796, 0.6716, 0.4797, 0.669, 0.7044, 0.669, 0.7044, 0.6716, 0.4797, 0.7114, 0.4803, 0.7057, 0.7049, 0.563, 0.93, 0.5583, 0.7053, 0.5981, 0.7049, 0.5997, 0.9296, 0.5997, 0.9296, 0.5981, 0.7049, 0.6412, 0.7049, 0.6395, 0.9296, 0.6395, 0.9296, 0.6412, 0.7049, 0.6809, 0.7053, 0.6763, 0.93, 0.4343, 0.2257, 0.4273, 0.001034, 0.4578, 0.000363, 0.4624, 0.225, 0.4624, 0.225, 0.4578, 0.000363, 0.4975, 0.0, 0.4992, 0.2247, 0.4992, 0.2247, 0.4975, 0.0, 0.5406, 0.0, 0.5389, 0.2247, 0.5389, 0.2247, 0.5406, 0.0, 0.5804, 0.000363, 0.5757, 0.225, 0.5757, 0.225, 0.5804, 0.000363, 0.6108, 0.001034, 0.6038, 0.2257, 0.564, 0.4796, 0.5583, 0.2549, 0.5981, 0.2544, 0.6007, 0.4791, 0.6007, 0.4791, 0.5981, 0.2544, 0.6411, 0.2542, 0.6405, 0.4789, 0.6405, 0.4789, 0.6411, 0.2542, 0.6809, 0.2544, 0.6772, 0.4791, 0.6772, 0.4791, 0.6809, 0.2544, 0.7114, 0.2549, 0.7054, 0.4796, 0.04692, 0.2485, 0.08669, 0.232, 0.1297, 0.232, 0.1695, 0.2485, 0.2, 0.279, 0.2164, 0.3189, 0.2164, 0.3621, 0.2, 0.402, 0.1695, 0.4325, 0.1297, 0.449, 0.08669, 0.449, 0.04692, 0.4325, 0.01647, 0.402, 0.0, 0.3621, 0.0, 0.3189, 0.01647, 0.279, 0.5643, 0.7049, 0.5583, 0.4803, 0.5888, 0.4797, 0.5925, 0.7044, 0.5925, 0.7044, 0.5888, 0.4797, 0.6285, 0.4796, 0.6292, 0.7043, 0.0, 0.0, 0.0, 0.0, 0.0, 0.0, 0.0, 0.0, 0.1199, 0.6496, 0.08008, 0.6496, 0.08751, 0.6121, 0.1124, 0.6121, 0.0, 0.0, 0.0, 0.0, 0.0, 0.0, 0.0, 0.0, 0.0, 0.0, 0.0, 0.0, 0.0, 0.0, 0.0, 0.0, 0.0, 0.0, 0.0, 0.0, 0.0, 0.0, 0.0, 0.0, 0.0, 0.0, 0.0, 0.0, 0.0, 0.0, 0.0, 0.0, 0.0, 0.0, 0.0, 0.0, 0.0, 0.0, 0.0, 0.0, 0.0, 0.0, 0.0, 0.0, 0.0, 0.0, 0.0, 0.0, 0.0, 0.0, 0.0, 0.0, 0.0, 0.0, 0.0, 0.0, 0.0, 0.0, 0.0, 0.0, 0.0, 0.0, 0.0, 0.0, 0.0, 0.0, 0.0, 0.0, 0.0, 0.0, 0.0, 0.0, 0.0, 0.0, 0.0, 0.0, 0.0, 0.0, 0.0, 0.0, 0.0, 0.0, 0.0, 0.0, 0.0, 0.0, 0.0, 0.0, 0.0, 0.0, 0.0, 0.0, 0.0, 0.0, 0.0, 0.0, 0.0, 0.0, 0.0, 0.0, 0.0, 0.0, 0.0, 0.0, 0.0, 0.0, 0.0, 0.0, 0.0, 0.0, 0.0, 0.0, 0.0, 0.0, 0.0, 0.0, 0.0, 0.0, 0.0, 0.0, 0.1876, 0.9499, 0.1627, 0.9499, 0.1561, 0.907, 0.1942, 0.907, 0.1199, 0.449, 0.1566, 0.4643, 0.1354, 0.4961, 0.1124, 0.4865, 0.08008, 0.6496, 0.04334, 0.6343, 0.0645, 0.6025, 0.08751, 0.6121, 0.1566, 0.4643, 0.1847, 0.4925, 0.1531, 0.5137, 0.1354, 0.4961, 0.01522, 0.6061, 0.0, 0.5692, 0.03735, 0.5618, 0.04688, 0.5849, 0.04334, 0.6343, 0.01522, 0.6061, 0.04688, 0.5849, 0.0645, 0.6025, 0.1847, 0.4925, 0.1999, 0.5294, 0.1626, 0.5368, 0.1531, 0.5137, 0.0, 0.5692, 1.315e-08, 0.5294, 0.03735, 0.5368, 0.03735, 0.5618, 0.1999, 0.5294, 0.1999, 0.5692, 0.1626, 0.5618, 0.1626, 0.5368, 1.315e-08, 0.5294, 0.01522, 0.4925, 0.04688, 0.5137, 0.03735, 0.5368, 0.1999, 0.5692, 0.1847, 0.6061, 0.1531, 0.5849, 0.1626, 0.5618, 0.01522, 0.4925, 0.04334, 0.4643, 0.0645, 0.4961, 0.04688, 0.5137, 0.1847, 0.6061, 0.1566, 0.6343, 0.1354, 0.6025, 0.1531, 0.5849, 0.04334, 0.4643, 0.08008, 0.449, 0.08751, 0.4865, 0.0645, 0.4961, 0.1566, 0.6343, 0.1199, 0.6496, 0.1124, 0.6121, 0.1354, 0.6025, 0.08008, 0.449, 0.1199, 0.449, 0.1124, 0.4865, 0.08751, 0.4865, 0.4572, 0.8019, 0.4575, 0.7666, 0.535, 0.7704, 0.5347, 0.8032, 0.0001089, 0.9231, 0.0, 0.8981, 0.04279, 0.8913, 0.04296, 0.9296, 0.1627, 0.9499, 0.1397, 0.9497, 0.1209, 0.9067, 0.1561, 0.907, 0.0, 0.8981, 0.0001089, 0.8751, 0.04296, 0.856, 0.04279, 0.8913, 0.6765, 0.2142, 0.6765, 0.1892, 0.7098, 0.1826, 0.7098, 0.2208, 0.9405, 0.9064, 0.9357, 0.9309, 0.9018, 0.9309, 0.9092, 0.8934, 0.4146, 0.8566, 0.4144, 0.8335, 0.4572, 0.8401, 0.4575, 0.8755, 0.9357, 0.9309, 0.9405, 0.9554, 0.9092, 0.9684, 0.9018, 0.9309, 0.4144, 0.8335, 0.4144, 0.8085, 0.4572, 0.8019, 0.4572, 0.8401, 0.8424, 0.3209, 0.8425, 0.2959, 0.8853, 0.2895, 0.8852, 0.3277, 0.8425, 0.344, 0.8424, 0.3209, 0.8852, 0.3277, 0.8853, 0.3631, 0.4144, 0.8085, 0.4146, 0.7854, 0.4575, 0.7666, 0.4572, 0.8019, 0.8425, 0.2959, 0.8428, 0.2729, 0.8858, 0.2542, 0.8853, 0.2895, 0.6433, 0.2142, 0.6433, 0.1892, 0.6765, 0.1826, 0.6765, 0.2208, 0.2106, 0.9497, 0.1876, 0.9499, 0.1942, 0.907, 0.2295, 0.9067, 0.0004189, 0.9462, 0.0001089, 0.9231, 0.04296, 0.9296, 0.04343, 0.9649, 0.4096, 0.7637, 0.4096, 0.7992, 0.3628, 0.7899, 0.3628, 0.773, 0.8853, 0.2895, 0.8858, 0.2542, 0.9633, 0.2583, 0.9628, 0.2912, 0.4575, 0.7666, 0.4581, 0.7395, 0.5356, 0.7452, 0.535, 0.7704, 0.2295, 0.9067, 0.1942, 0.907, 0.1929, 0.8293, 0.2257, 0.829, 0.04343, 0.9649, 0.04296, 0.9296, 0.1204, 0.9279, 0.1209, 0.9608, 0.1942, 0.907, 0.1561, 0.907, 0.1574, 0.8293, 0.1929, 0.8293, 0.04296, 0.9296, 0.04279, 0.8913, 0.1203, 0.8923, 0.1204, 0.9279, 0.1561, 0.907, 0.1209, 0.9067, 0.1247, 0.829, 0.1574, 0.8293, 0.04279, 0.8913, 0.04296, 0.856, 0.1204, 0.8594, 0.1203, 0.8923, 0.4581, 0.9025, 0.4575, 0.8755, 0.535, 0.8717, 0.5356, 0.8968, 0.04296, 0.856, 0.04343, 0.829, 0.1209, 0.8343, 0.1204, 0.8594, 0.4575, 0.8755, 0.4572, 0.8401, 0.5347, 0.8388, 0.535, 0.8717, 0.8858, 0.3901, 0.8853, 0.3631, 0.9628, 0.3596, 0.9633, 0.3848, 0.4572, 0.8401, 0.4572, 0.8019, 0.5347, 0.8032, 0.5347, 0.8388, 0.8852, 0.3277, 0.8853, 0.2895, 0.9628, 0.2912, 0.9627, 0.3267, 0.8853, 0.3631, 0.8852, 0.3277, 0.9627, 0.3267, 0.9628, 0.3596, 0.6594, 0.09976, 0.6659, 0.1154, 0.6247, 0.143, 0.6108, 0.1095, 0.2313, 0.7637, 0.2448, 0.7308, 0.2845, 0.7574, 0.278, 0.773, 0.4096, 0.7992, 0.396, 0.8321, 0.3564, 0.8055, 0.3628, 0.7899, 0.2448, 0.7308, 0.2699, 0.7056, 0.2964, 0.7454, 0.2845, 0.7574, 0.3709, 0.8573, 0.3382, 0.8709, 0.3289, 0.824, 0.3444, 0.8175, 0.396, 0.8321, 0.3709, 0.8573, 0.3444, 0.8175, 0.3564, 0.8055, 0.2699, 0.7056, 0.3027, 0.692, 0.312, 0.7389, 0.2964, 0.7454, 0.3382, 0.8709, 0.3027, 0.8709, 0.312, 0.824, 0.3289, 0.824, 0.3027, 0.692, 0.3382, 0.692, 0.3289, 0.7389, 0.312, 0.7389, 0.3027, 0.8709, 0.2699, 0.8573, 0.2964, 0.8175, 0.312, 0.824, 0.3382, 0.692, 0.3709, 0.7056, 0.3444, 0.7454, 0.3289, 0.7389, 0.2699, 0.8573, 0.2448, 0.8321, 0.2845, 0.8055, 0.2964, 0.8175, 0.3709, 0.7056, 0.396, 0.7308, 0.3564, 0.7574, 0.3444, 0.7454, 0.2448, 0.8321, 0.2313, 0.7992, 0.278, 0.7899, 0.2845, 0.8055, 0.396, 0.7308, 0.4096, 0.7637, 0.3628, 0.773, 0.3564, 0.7574, 0.2313, 0.7992, 0.2313, 0.7637, 0.278, 0.773, 0.278, 0.7899, 0.8558, 0.7979, 0.8561, 0.7643, 0.9286, 0.7652, 0.9283, 0.7982, 0.7442, 0.08284, 0.7378, 0.06722, 0.779, 0.03958, 0.7929, 0.07314, 0.6659, 0.1154, 0.6778, 0.1273, 0.6503, 0.1687, 0.6247, 0.143, 0.7378, 0.06722, 0.7258, 0.05526, 0.7534, 0.0139, 0.779, 0.03958, 0.6778, 0.1273, 0.6934, 0.1338, 0.6837, 0.1826, 0.6503, 0.1687, 0.7258, 0.05526, 0.7103, 0.04878, 0.7199, 0.0, 0.7534, 0.0139, 0.6934, 0.1338, 0.7103, 0.1338, 0.7199, 0.1826, 0.6837, 0.1826, 0.7103, 0.04878, 0.6934, 0.04878, 0.6837, 6.596e-09, 0.7199, 0.0, 0.7103, 0.1338, 0.7258, 0.1273, 0.7534, 0.1687, 0.7199, 0.1826, 0.6778, 0.05526, 0.6659, 0.06722, 0.6247, 0.03958, 0.6503, 0.0139, 0.6934, 0.04878, 0.6778, 0.05526, 0.6503, 0.0139, 0.6837, 6.596e-09, 0.7258, 0.1273, 0.7378, 0.1154, 0.779, 0.143, 0.7534, 0.1687, 0.6659, 0.06722, 0.6594, 0.08284, 0.6108, 0.07314, 0.6247, 0.03958, 0.7378, 0.1154, 0.7442, 0.09976, 0.7929, 0.1095, 0.779, 0.143, 0.6594, 0.08284, 0.6594, 0.09976, 0.6108, 0.1095, 0.6108, 0.07314, 0.7442, 0.09976, 0.7442, 0.08284, 0.7929, 0.07314, 0.7929, 0.1095, 0.07164, 0.6496, 0.1072, 0.6496, 0.09525, 0.7099, 0.08361, 0.7099, 0.3045, 0.9044, 0.305, 0.8709, 0.3775, 0.8721, 0.3771, 0.9051, 0.8561, 0.7643, 0.8567, 0.7386, 0.9292, 0.74, 0.9286, 0.7652, 0.7117, 0.9869, 0.7114, 0.9534, 0.7839, 0.953, 0.7842, 0.986, 0.2319, 1.0, 0.2314, 0.9664, 0.3039, 0.9658, 0.3044, 0.9988, 0.7114, 0.9534, 0.7114, 0.917, 0.7839, 0.9174, 0.7839, 0.953, 0.2314, 0.9664, 0.2313, 0.9301, 0.3038, 0.9301, 0.3039, 0.9658, 0.7114, 0.917, 0.7117, 0.8835, 0.7842, 0.8844, 0.7839, 0.9174, 0.2313, 0.9301, 0.2314, 0.8966, 0.3039, 0.8972, 0.3038, 0.9301, 0.8567, 0.8934, 0.8561, 0.8677, 0.9286, 0.8668, 0.9292, 0.8921, 0.2314, 0.8966, 0.2319, 0.8709, 0.3044, 0.8719, 0.3039, 0.8972, 0.8561, 0.8677, 0.8558, 0.8342, 0.9283, 0.8339, 0.9286, 0.8668, 0.305, 1.0, 0.3045, 0.9743, 0.3771, 0.9737, 0.3775, 0.999, 0.8558, 0.8342, 0.8558, 0.7979, 0.9283, 0.7982, 0.9283, 0.8339, 0.3044, 0.9408, 0.3045, 0.9044, 0.3771, 0.9051, 0.3769, 0.9408, 0.3045, 0.9743, 0.3044, 0.9408, 0.3769, 0.9408, 0.3771, 0.9737, 0.2936, 0.606, 0.298, 0.6168, 0.2452, 0.6522, 0.2313, 0.6185, 0.07164, 0.829, 0.03877, 0.8153, 0.07285, 0.7642, 0.08361, 0.7686, 0.1072, 0.6496, 0.1401, 0.6632, 0.106, 0.7144, 0.09525, 0.7099, 0.03877, 0.8153, 0.01361, 0.7901, 0.06462, 0.7559, 0.07285, 0.7642, 0.1652, 0.6885, 0.1789, 0.7214, 0.1187, 0.7334, 0.1142, 0.7226, 0.1401, 0.6632, 0.1652, 0.6885, 0.1142, 0.7226, 0.106, 0.7144, 0.01361, 0.7901, 1.315e-08, 0.7571, 0.06016, 0.7451, 0.06462, 0.7559, 0.1789, 0.7214, 0.1789, 0.7571, 0.1187, 0.7451, 0.1187, 0.7334, 1.315e-08, 0.7571, 0.0, 0.7214, 0.06016, 0.7334, 0.06016, 0.7451, 0.1789, 0.7571, 0.1652, 0.7901, 0.1142, 0.7559, 0.1187, 0.7451, 0.0, 0.7214, 0.01361, 0.6885, 0.06462, 0.7226, 0.06016, 0.7334, 0.1652, 0.7901, 0.1401, 0.8153, 0.106, 0.7642, 0.1142, 0.7559, 0.01361, 0.6885, 0.03877, 0.6632, 0.07285, 0.7144, 0.06462, 0.7226, 0.1401, 0.8153, 0.1072, 0.829, 0.09525, 0.7686, 0.106, 0.7642, 0.03877, 0.6632, 0.07164, 0.6496, 0.08361, 0.7099, 0.07285, 0.7144, 0.1072, 0.829, 0.07164, 0.829, 0.08361, 0.7686, 0.09525, 0.7686, 0.9292, 0.7724, 0.9295, 0.7386, 0.9761, 0.7413, 0.9759, 0.7733, 0.3476, 0.5836, 0.3394, 0.5753, 0.3747, 0.5223, 0.4005, 0.5482, 0.298, 0.6168, 0.3063, 0.6251, 0.271, 0.678, 0.2452, 0.6522, 0.3394, 0.5753, 0.3287, 0.5708, 0.341, 0.5083, 0.3747, 0.5223, 0.3063, 0.6251, 0.317, 0.6295, 0.3046, 0.692, 0.271, 0.678, 0.3287, 0.5708, 0.317, 0.5708, 0.3046, 0.5083, 0.341, 0.5083, 0.317, 0.6295, 0.3287, 0.6295, 0.341, 0.692, 0.3046, 0.692, 0.317, 0.5708, 0.3063, 0.5753, 0.271, 0.5223, 0.3046, 0.5083, 0.3394, 0.6251, 0.3476, 0.6168, 0.4005, 0.6522, 0.3747, 0.678, 0.3287, 0.6295, 0.3394, 0.6251, 0.3747, 0.678, 0.341, 0.692, 0.3063, 0.5753, 0.298, 0.5836, 0.2452, 0.5482, 0.271, 0.5223, 0.3476, 0.6168, 0.3521, 0.606, 0.4144, 0.6185, 0.4005, 0.6522, 0.298, 0.5836, 0.2936, 0.5943, 0.2313, 0.5819, 0.2452, 0.5482, 0.3521, 0.606, 0.3521, 0.5943, 0.4144, 0.5819, 0.4144, 0.6185, 0.2936, 0.5943, 0.2936, 0.606, 0.2313, 0.6185, 0.2313, 0.5819, 0.3521, 0.5943, 0.3476, 0.5836, 0.4005, 0.5482, 0.4144, 0.5819, 0.9598, 0.1272, 0.9595, 0.0952, 0.9834, 0.09119, 0.9836, 0.1158, 0.9131, 0.02584, 0.9136, 0.0, 0.9603, 0.003964, 0.9598, 0.02848, 0.8547, 0.8835, 0.855, 0.9172, 0.8083, 0.9182, 0.808, 0.8861, 0.9276, 0.6375, 0.9273, 0.6038, 0.974, 0.6028, 0.9743, 0.6349, 0.855, 0.9172, 0.855, 0.9538, 0.8083, 0.9528, 0.8083, 0.9182, 0.9273, 0.6038, 0.9273, 0.5672, 0.974, 0.5682, 0.974, 0.6028, 0.855, 0.9538, 0.8547, 0.9875, 0.808, 0.9849, 0.8083, 0.9528, 0.9273, 0.5672, 0.9276, 0.5335, 0.9743, 0.5361, 0.974, 0.5682, 0.9136, 0.1557, 0.9131, 0.1299, 0.9598, 0.1272, 0.9603, 0.1518, 0.9276, 0.5335, 0.9282, 0.5076, 0.9749, 0.5116, 0.9743, 0.5361, 0.9131, 0.1299, 0.9128, 0.09613, 0.9595, 0.0952, 0.9598, 0.1272, 0.93, 0.8685, 0.9295, 0.8427, 0.9761, 0.84, 0.9767, 0.8645, 0.9128, 0.09613, 0.9128, 0.05959, 0.9595, 0.06052, 0.9595, 0.0952, 0.9292, 0.8089, 0.9292, 0.7724, 0.9759, 0.7733, 0.9759, 0.808, 0.9295, 0.8427, 0.9292, 0.8089, 0.9759, 0.808, 0.9761, 0.84, 0.9128, 0.05959, 0.9131, 0.02584, 0.9598, 0.02848, 0.9595, 0.06052, 0.0, 0.0, 0.0, 0.0, 0.0, 0.0, 0.0, 0.0, 0.1999, 0.483, 0.2067, 0.449, 0.2256, 0.4569, 0.2204, 0.483, 0.9595, 0.0952, 0.9595, 0.06052, 0.9834, 0.06452, 0.9834, 0.09119, 0.9759, 0.808, 0.9759, 0.7733, 0.9998, 0.7773, 0.9998, 0.804, 0.9761, 0.84, 0.9759, 0.808, 0.9998, 0.804, 1.0, 0.8286, 0.9595, 0.06052, 0.9598, 0.02848, 0.9836, 0.03989, 0.9834, 0.06452, 0.9759, 0.7733, 0.9761, 0.7413, 1.0, 0.7527, 0.9998, 0.7773, 0.22, 0.5171, 0.22, 0.5517, 0.1999, 0.5477, 0.1999, 0.5211, 0.808, 0.8861, 0.8083, 0.9182, 0.7844, 0.9222, 0.7842, 0.8975, 0.9743, 0.6349, 0.974, 0.6028, 0.9979, 0.5988, 0.9982, 0.6235, 0.8083, 0.9182, 0.8083, 0.9528, 0.7844, 0.9488, 0.7844, 0.9222, 0.974, 0.6028, 0.974, 0.5682, 0.9979, 0.5722, 0.9979, 0.5988, 0.8083, 0.9528, 0.808, 0.9849, 0.7842, 0.9735, 0.7844, 0.9488, 0.974, 0.5682, 0.9743, 0.5361, 0.9982, 0.5475, 0.9979, 0.5722, 0.22, 0.5517, 0.22, 0.5864, 0.1999, 0.5824, 0.1999, 0.5557, 0.2067, 0.5171, 0.1999, 0.483, 0.2204, 0.483, 0.2256, 0.5092, 0.8782, 0.0001165, 0.9028, 0.0004484, 0.9128, 0.03689, 0.8816, 0.03646, 0.0, 0.0, 0.0, 0.0, 0.0, 0.0, 0.0, 0.0, 0.0, 0.0, 0.0, 0.0, 0.0, 0.0, 0.0, 0.0, 0.0, 0.0, 0.0, 0.0, 0.0, 0.0, 0.0, 0.0, 0.0, 0.0, 0.0, 0.0, 0.0, 0.0, 0.0, 0.0, 0.0, 0.0, 0.0, 0.0, 0.0, 0.0, 0.0, 0.0, 0.0, 0.0, 0.0, 0.0, 0.0, 0.0, 0.0, 0.0, 0.0, 0.0, 0.0, 0.0, 0.0, 0.0, 0.0, 0.0, 0.0, 0.0, 0.0, 0.0, 0.0, 0.0, 0.0, 0.0, 0.0, 0.0, 0.0, 0.0, 0.0, 0.0, 0.0, 0.0, 0.0, 0.0, 0.0, 0.0, 0.0, 0.0, 0.0, 0.0, 0.0, 0.0, 0.0, 0.0, 0.0, 0.0, 0.0, 0.0, 0.0, 0.0, 0.0, 0.0, 0.0, 0.0, 0.0, 0.0, 0.0, 0.0, 0.0, 0.0, 0.0, 0.0, 0.0, 0.0, 0.0, 0.0, 0.0, 0.0, 0.0, 0.0, 0.0, 0.0, 0.0, 0.0, 0.0, 0.0, 0.0, 0.0, 0.0, 0.0, 0.4383, 0.545, 0.4694, 0.5447, 0.4699, 0.6117, 0.4397, 0.612, 0.5241, 0.5086, 0.5429, 0.509, 0.5582, 0.5455, 0.5343, 0.545, 0.9172, 0.7382, 0.8926, 0.7384, 0.8962, 0.702, 0.9273, 0.7018, 0.7214, 0.5081, 0.7459, 0.5077, 0.7425, 0.5441, 0.7114, 0.5445, 0.8926, 0.7384, 0.866, 0.7384, 0.8624, 0.702, 0.8962, 0.702, 0.7459, 0.5077, 0.7725, 0.5076, 0.7763, 0.5439, 0.7425, 0.5441, 0.866, 0.7384, 0.8415, 0.7382, 0.8313, 0.7018, 0.8624, 0.702, 0.7725, 0.5076, 0.7971, 0.5077, 0.8074, 0.5441, 0.7763, 0.5439, 0.4296, 0.509, 0.4484, 0.5086, 0.4383, 0.545, 0.4144, 0.5455, 0.7971, 0.5077, 0.8159, 0.5081, 0.8313, 0.5445, 0.8074, 0.5441, 0.4484, 0.5086, 0.473, 0.5083, 0.4694, 0.5447, 0.4383, 0.545, 0.8082, 0.0004484, 0.827, 0.0001165, 0.8167, 0.03646, 0.7929, 0.03689, 0.473, 0.5083, 0.4996, 0.5083, 0.5032, 0.5447, 0.4694, 0.5447, 0.8516, 0.0, 0.8782, 0.0001165, 0.8816, 0.03646, 0.8479, 0.03632, 0.827, 0.0001165, 0.8516, 0.0, 0.8479, 0.03632, 0.8167, 0.03646, 0.4996, 0.5083, 0.5241, 0.5086, 0.5343, 0.545, 0.5032, 0.5447, 0.7433, 0.6112, 0.776, 0.611, 0.7713, 0.6518, 0.7484, 0.6519, 0.7929, 0.03689, 0.8167, 0.03646, 0.8179, 0.1035, 0.7947, 0.1039, 0.4694, 0.5447, 0.5032, 0.5447, 0.5026, 0.6117, 0.4699, 0.6117, 0.8479, 0.03632, 0.8816, 0.03646, 0.8808, 0.1035, 0.8481, 0.1034, 0.8167, 0.03646, 0.8479, 0.03632, 0.8481, 0.1034, 0.8179, 0.1035, 0.5032, 0.5447, 0.5343, 0.545, 0.5329, 0.612, 0.5026, 0.6117, 0.8816, 0.03646, 0.9128, 0.03689, 0.9111, 0.1039, 0.8808, 0.1035, 0.5343, 0.545, 0.5582, 0.5455, 0.556, 0.6125, 0.5329, 0.612, 0.9273, 0.7018, 0.8962, 0.702, 0.8957, 0.635, 0.9259, 0.6347, 0.7114, 0.5445, 0.7425, 0.5441, 0.7433, 0.6112, 0.7131, 0.6116, 0.8962, 0.702, 0.8624, 0.702, 0.8629, 0.635, 0.8957, 0.635, 0.7425, 0.5441, 0.7763, 0.5439, 0.776, 0.611, 0.7433, 0.6112, 0.8624, 0.702, 0.8313, 0.7018, 0.8327, 0.6347, 0.8629, 0.635, 0.7763, 0.5439, 0.8074, 0.5441, 0.8063, 0.6112, 0.776, 0.611, 0.4144, 0.5455, 0.4383, 0.545, 0.4397, 0.612, 0.4165, 0.6125, 0.8074, 0.5441, 0.8313, 0.5445, 0.8294, 0.6116, 0.8063, 0.6112, 0.5189, 0.6527, 0.5351, 0.6531, 0.5487, 0.6848, 0.528, 0.6843, 0.8629, 0.635, 0.8327, 0.6347, 0.8467, 0.594, 0.8679, 0.5942, 0.776, 0.611, 0.8063, 0.6112, 0.7925, 0.6519, 0.7713, 0.6518, 0.4165, 0.6125, 0.4397, 0.612, 0.4537, 0.6527, 0.4374, 0.6531, 0.8063, 0.6112, 0.8294, 0.6116, 0.8087, 0.6522, 0.7925, 0.6519, 0.4397, 0.612, 0.4699, 0.6117, 0.4748, 0.6525, 0.4537, 0.6527, 0.7947, 0.1039, 0.8179, 0.1035, 0.8316, 0.1443, 0.8154, 0.1446, 0.4699, 0.6117, 0.5026, 0.6117, 0.4977, 0.6525, 0.4748, 0.6525, 0.8481, 0.1034, 0.8808, 0.1035, 0.8757, 0.1443, 0.8528, 0.1442, 0.8179, 0.1035, 0.8481, 0.1034, 0.8528, 0.1442, 0.8316, 0.1443, 0.5026, 0.6117, 0.5329, 0.612, 0.5189, 0.6527, 0.4977, 0.6525, 0.8808, 0.1035, 0.9111, 0.1039, 0.8969, 0.1446, 0.8757, 0.1443, 0.5329, 0.612, 0.556, 0.6125, 0.5351, 0.6531, 0.5189, 0.6527, 0.9259, 0.6347, 0.8957, 0.635, 0.8908, 0.5942, 0.9119, 0.594, 0.7131, 0.6116, 0.7433, 0.6112, 0.7484, 0.6519, 0.7272, 0.6522, 0.8957, 0.635, 0.8629, 0.635, 0.8679, 0.5942, 0.8908, 0.5942, 0.8017, 0.1762, 0.8224, 0.1759, 0.823, 0.2306, 0.8027, 0.231, 0.9119, 0.594, 0.8908, 0.5942, 0.894, 0.5626, 0.921, 0.5624, 0.7272, 0.6522, 0.7484, 0.6519, 0.7454, 0.6835, 0.7183, 0.6838, 0.8908, 0.5942, 0.8679, 0.5942, 0.8647, 0.5626, 0.894, 0.5626, 0.7484, 0.6519, 0.7713, 0.6518, 0.7747, 0.6834, 0.7454, 0.6835, 0.8679, 0.5942, 0.8467, 0.594, 0.8376, 0.5624, 0.8647, 0.5626, 0.7713, 0.6518, 0.7925, 0.6519, 0.8017, 0.6835, 0.7747, 0.6834, 0.4374, 0.6531, 0.4537, 0.6527, 0.4446, 0.6843, 0.4238, 0.6848, 0.7925, 0.6519, 0.8087, 0.6522, 0.8224, 0.6838, 0.8017, 0.6835, 0.4537, 0.6527, 0.4748, 0.6525, 0.4716, 0.6841, 0.4446, 0.6843, 0.8154, 0.1446, 0.8316, 0.1443, 0.8224, 0.1759, 0.8017, 0.1762, 0.4748, 0.6525, 0.4977, 0.6525, 0.5009, 0.6841, 0.4716, 0.6841, 0.8528, 0.1442, 0.8757, 0.1443, 0.8788, 0.1759, 0.8495, 0.1757, 0.8316, 0.1443, 0.8528, 0.1442, 0.8495, 0.1757, 0.8224, 0.1759, 0.4977, 0.6525, 0.5189, 0.6527, 0.528, 0.6843, 0.5009, 0.6841, 0.8757, 0.1443, 0.8969, 0.1446, 0.9059, 0.1762, 0.8788, 0.1759, 0.8245, 0.8725, 0.798, 0.8835, 0.7902, 0.8442, 0.8023, 0.8392, 0.4716, 0.6841, 0.5009, 0.6841, 0.5006, 0.7389, 0.4719, 0.7389, 0.8495, 0.1757, 0.8788, 0.1759, 0.8783, 0.2306, 0.8495, 0.2305, 0.8224, 0.1759, 0.8495, 0.1757, 0.8495, 0.2305, 0.823, 0.2306, 0.5009, 0.6841, 0.528, 0.6843, 0.5272, 0.7391, 0.5006, 0.7389, 0.8788, 0.1759, 0.9059, 0.1762, 0.9048, 0.231, 0.8783, 0.2306, 0.528, 0.6843, 0.5487, 0.6848, 0.5475, 0.7395, 0.5272, 0.7391, 0.921, 0.5624, 0.894, 0.5626, 0.8937, 0.5079, 0.9202, 0.5076, 0.7183, 0.6838, 0.7454, 0.6835, 0.7459, 0.7383, 0.7193, 0.7386, 0.894, 0.5626, 0.8647, 0.5626, 0.8649, 0.5079, 0.8937, 0.5079, 0.7454, 0.6835, 0.7747, 0.6834, 0.7746, 0.7381, 0.7459, 0.7383, 0.8647, 0.5626, 0.8376, 0.5624, 0.8384, 0.5076, 0.8649, 0.5079, 0.7747, 0.6834, 0.8017, 0.6835, 0.8012, 0.7383, 0.7746, 0.7381, 0.4238, 0.6848, 0.4446, 0.6843, 0.4454, 0.7391, 0.4251, 0.7395, 0.8017, 0.6835, 0.8224, 0.6838, 0.8215, 0.7386, 0.8012, 0.7383, 0.4446, 0.6843, 0.4716, 0.6841, 0.4719, 0.7389, 0.4454, 0.7391, 0.9424, 0.2385, 0.9292, 0.2385, 0.9128, 0.1557, 0.9588, 0.1557, 0.7427, 0.7496, 0.7692, 0.7386, 0.777, 0.7779, 0.7648, 0.7829, 0.798, 0.8835, 0.7692, 0.8835, 0.777, 0.8442, 0.7902, 0.8442, 0.7692, 0.7386, 0.798, 0.7386, 0.7902, 0.7779, 0.777, 0.7779, 0.7692, 0.8835, 0.7427, 0.8725, 0.7648, 0.8392, 0.777, 0.8442, 0.798, 0.7386, 0.8245, 0.7496, 0.8023, 0.7829, 0.7902, 0.7779, 0.7427, 0.8725, 0.7224, 0.8521, 0.7555, 0.8298, 0.7648, 0.8392, 0.8448, 0.77, 0.8558, 0.7966, 0.8167, 0.8044, 0.8116, 0.7923, 0.8245, 0.7496, 0.8448, 0.77, 0.8116, 0.7923, 0.8023, 0.7829, 0.7224, 0.8521, 0.7114, 0.8255, 0.7505, 0.8176, 0.7555, 0.8298, 0.8558, 0.7966, 0.8558, 0.8255, 0.8167, 0.8176, 0.8167, 0.8044, 0.7114, 0.8255, 0.7114, 0.7966, 0.7505, 0.8044, 0.7505, 0.8176, 0.8558, 0.8255, 0.8448, 0.8521, 0.8116, 0.8298, 0.8167, 0.8176, 0.7114, 0.7966, 0.7224, 0.77, 0.7555, 0.7923, 0.7505, 0.8044, 0.8448, 0.8521, 0.8245, 0.8725, 0.8023, 0.8392, 0.8116, 0.8298, 0.7224, 0.77, 0.7427, 0.7496, 0.7648, 0.7829, 0.7555, 0.7923, 0.0, 0.0, 0.0, 0.0, 0.0, 0.0, 0.0, 0.0, 0.7956, 0.5075, 0.7834, 0.5076, 0.7999, 0.4032, 0.8424, 0.4028, 0.348, 0.5082, 0.3359, 0.5083, 0.3523, 0.4039, 0.3948, 0.4035, 0.7834, 0.5076, 0.7703, 0.5076, 0.7539, 0.4032, 0.7999, 0.4032, 0.3359, 0.5083, 0.3227, 0.5083, 0.3063, 0.4039, 0.3523, 0.4039, 0.0, 0.0, 0.0, 0.0, 0.0, 0.0, 0.0, 0.0, 0.3227, 0.5083, 0.3106, 0.5082, 0.2638, 0.4035, 0.3063, 0.4039, 0.8722, 0.8934, 0.8854, 0.8934, 0.9018, 0.9762, 0.8558, 0.9762, 0.8424, 0.432, 0.8474, 0.4198, 0.93, 0.4362, 0.9124, 0.4789, 0.3106, 0.0001109, 0.3227, 0.0, 0.3063, 0.1044, 0.2638, 0.1048, 0.8474, 0.4198, 0.8474, 0.4066, 0.93, 0.3901, 0.93, 0.4362, 0.3227, 0.0, 0.3359, 0.0, 0.3523, 0.1044, 0.3063, 0.1044, 0.4669, 0.5083, 0.4537, 0.5083, 0.4373, 0.4039, 0.4833, 0.4039, 0.479, 0.5082, 0.4669, 0.5083, 0.4833, 0.4039, 0.5258, 0.4035, 0.3359, 0.0, 0.348, 0.000111, 0.3948, 0.1048, 0.3523, 0.1044, 0.4537, 0.5083, 0.4416, 0.5082, 0.3948, 0.4035, 0.4373, 0.4039, 0.3063, 0.3613, 0.2638, 0.3609, 0.2638, 0.2549, 0.3063, 0.2553, 0.3063, 0.1044, 0.3523, 0.1044, 0.3523, 0.1471, 0.3063, 0.1471, 0.4833, 0.4039, 0.4373, 0.4039, 0.4373, 0.3613, 0.4833, 0.3613, 0.5258, 0.4035, 0.4833, 0.4039, 0.4833, 0.3613, 0.5258, 0.3609, 0.3523, 0.1044, 0.3948, 0.1048, 0.3948, 0.1475, 0.3523, 0.1471, 0.4373, 0.4039, 0.3948, 0.4035, 0.3948, 0.3609, 0.4373, 0.3613, 0.3948, 0.1048, 0.4273, 0.1055, 0.4273, 0.1482, 0.3948, 0.1475, 0.8424, 0.4028, 0.7999, 0.4032, 0.7999, 0.3606, 0.8424, 0.3602, 0.3948, 0.4035, 0.3523, 0.4039, 0.3523, 0.3613, 0.3948, 0.3609, 0.7999, 0.4032, 0.7539, 0.4032, 0.7539, 0.3606, 0.7999, 0.3606, 0.3523, 0.4039, 0.3063, 0.4039, 0.3063, 0.3613, 0.3523, 0.3613, 0.7539, 0.4032, 0.7114, 0.4028, 0.7114, 0.3602, 0.7539, 0.3606, 0.3063, 0.4039, 0.2638, 0.4035, 0.2638, 0.3609, 0.3063, 0.3613, 0.2313, 0.1055, 0.2638, 0.1048, 0.2638, 0.1475, 0.2313, 0.1482, 0.2638, 0.4035, 0.2313, 0.4028, 0.2313, 0.3602, 0.2638, 0.3609, 0.2638, 0.1048, 0.3063, 0.1044, 0.3063, 0.1471, 0.2638, 0.1475, 0.0, 0.0, 0.0, 0.0, 0.0, 0.0, 0.0, 0.0, 0.0, 0.0, 0.0, 0.0, 0.0, 0.0, 0.0, 0.0, 0.0, 0.0, 0.0, 0.0, 0.0, 0.0, 0.0, 0.0, 0.0, 0.0, 0.0, 0.0, 0.0, 0.0, 0.0, 0.0, 0.0, 0.0, 0.0, 0.0, 0.0, 0.0, 0.0, 0.0, 0.0, 0.0, 0.0, 0.0, 0.0, 0.0, 0.0, 0.0, 0.0, 0.0, 0.0, 0.0, 0.0, 0.0, 0.0, 0.0, 0.0, 0.0, 0.0, 0.0, 0.0, 0.0, 0.0, 0.0, 0.6108, 0.1833, 0.6433, 0.1826, 0.6433, 0.2252, 0.6108, 0.226, 0.2064, 0.6496, 0.2175, 0.6547, 0.2175, 0.7694, 0.1789, 0.7516, 0.0, 0.0, 0.0, 0.0, 0.0, 0.0, 0.0, 0.0, 0.0, 0.0, 0.0, 0.0, 0.0, 0.0, 0.0, 0.0, 0.0, 0.0, 0.0, 0.0, 0.0, 0.0, 0.0, 0.0, 0.0, 0.0, 0.0, 0.0, 0.0, 0.0, 0.0, 0.0, 0.0, 0.0, 0.0, 0.0, 0.0, 0.0, 0.0, 0.0, 0.0, 0.0, 0.0, 0.0, 0.0, 0.0, 0.0, 0.0, 0.1811, 0.01766, 0.2137, 0.05028, 0.2313, 0.09291, 0.2313, 0.139, 0.2137, 0.1817, 0.1811, 0.2143, 0.1386, 0.232, 0.09263, 0.232, 0.05013, 0.2143, 0.0176, 0.1817, 0.0, 0.139, 2.631e-08, 0.09291, 0.0176, 0.05028, 0.05013, 0.01766, 0.09263, 0.0, 0.1386, 5.277e-08, 0.2313, 0.1482, 0.2638, 0.1475, 0.2638, 0.2535, 0.2313, 0.2542, 0.2638, 0.3609, 0.2313, 0.3602, 0.2313, 0.2542, 0.2638, 0.2549, 0.2638, 0.1475, 0.3063, 0.1471, 0.3063, 0.2531, 0.2638, 0.2535, 0.5583, 0.3602, 0.5258, 0.3609, 0.5258, 0.2549, 0.5583, 0.2542, 0.3063, 0.1471, 0.3523, 0.1471, 0.3523, 0.2531, 0.3063, 0.2531, 0.4833, 0.3613, 0.4373, 0.3613, 0.4373, 0.2553, 0.4833, 0.2553, 0.5258, 0.3609, 0.4833, 0.3613, 0.4833, 0.2553, 0.5258, 0.2549, 0.3523, 0.1471, 0.3948, 0.1475, 0.3948, 0.2535, 0.3523, 0.2531, 0.4373, 0.3613, 0.3948, 0.3609, 0.3948, 0.2549, 0.4373, 0.2553, 0.3948, 0.1475, 0.4273, 0.1482, 0.4273, 0.2542, 0.3948, 0.2535, 0.8424, 0.3602, 0.7999, 0.3606, 0.7999, 0.2546, 0.8424, 0.2542, 0.3948, 0.3609, 0.3523, 0.3613, 0.3523, 0.2553, 0.3948, 0.2549, 0.7999, 0.3606, 0.7539, 0.3606, 0.7539, 0.2546, 0.7999, 0.2546, 0.3523, 0.3613, 0.3063, 0.3613, 0.3063, 0.2553, 0.3523, 0.2553, 0.7539, 0.3606, 0.7114, 0.3602, 0.7114, 0.2542, 0.7539, 0.2546])
me_cylinder.materials.append(mat_material_003)
me_cylinder.use_remesh_preserve_volume = False
me_cylinder.use_remesh_preserve_attributes = False
me_cylinder.use_mirror_vertex_groups = False
me_cylinder.update()
me_sphere_002 = bpy.data.meshes.new('Sphere.002')
me_sphere_002.from_pydata([(-0.01384, 1.503, 2.494), (-0.003565, 1.72, 1.963), (-0.4076, 1.72, -1.056), (0.0, 1.179, -2.802), (0.6517, 1.062, 3.227), (0.4075, 1.413, 2.557), (0.3536, 1.617, 1.963), (0.3827, 1.683, 1.207), (0.3536, 1.502, -1.056), (0.2706, 1.43, -2.517), (0.3391, 1.121, -2.802), (0.835, 0.9228, 3.215), (0.8043, 1.191, 2.624), (0.6533, 1.323, 1.963), (0.7071, 1.367, 1.207), (0.6533, 1.145, -1.056), (0.9782, 1.043, -2.517), (0.7007, 0.9392, -2.802), (1.213, 0.7161, 3.199), (1.05, 0.747, 2.494), (1.376, 0.5908, 1.963), (1.368, 0.6357, 1.207), (1.568, 0.3536, -1.056), (1.295, 0.618, -2.517), (0.8862, 0.7366, -2.802), (1.345, 0.5204, 3.192), (1.476, 0.1122, 2.494), (1.566, 0.04962, 1.963), (1.571, 1.149e-08, 1.207), (1.803, 1.149e-08, -1.056), (1.397, 0.2685, -2.517), (0.947, 0.5674, -2.802), (1.299, 0.3819, 3.199), (1.05, -0.1367, 2.494), (1.376, -0.3118, 1.963), (1.368, -0.3974, 1.207), (1.568, -0.3536, -1.056), (1.295, 0.04894, -2.517), (0.8862, 0.4437, -2.802), (1.064, 0.3185, 3.215), (0.8043, -0.2784, 2.624), (0.6533, -0.6988, 1.963), (0.6737, -0.7801, 1.207), (0.6199, -0.7263, -1.056), (0.9782, -0.04289, -2.517), (0.7007, 0.3812, -2.802), (0.6517, 0.2914, 3.227), (0.3912, -0.1691, 2.557), (0.353, -0.9396, 1.963), (0.354, -0.9863, 1.207), (0.3241, -0.9176, -1.056), (0.2706, -0.01681, -2.517), (0.3391, 0.3805, -2.802), (0.4144, 0.2821, 3.222), (-0.04878, -0.351, 2.494), (-0.02299, -0.874, 1.963), (-0.005641, -1.0, 1.207), (-0.4076, -0.9239, -1.056), (-2.664e-07, -0.07063, -2.517), (-1.621e-07, 0.3751, -2.802), (0.1298, 0.3478, 3.185), (-0.3394, -0.3127, 2.494), (-0.4074, -0.7785, 1.963), (-0.4041, -0.9239, 1.207), (-0.9977, -0.8536, -1.056), (-0.2706, -0.01681, -2.517), (-0.1464, 0.4042, -2.802), (-0.1228, 0.3593, 3.099), (-0.5871, -0.1368, 2.494), (-0.779, -0.5201, 1.963), (-0.7597, -0.6955, 1.207), (-1.444, -0.6533, -1.056), (-1.013, -0.06036, -2.517), (-0.6106, 0.4111, -2.802), (-0.4056, 0.4529, 2.998), (-0.8124, 0.1547, 2.494), (-1.066, -0.147, 1.963), (-1.314, -0.3827, 1.207), (-1.729, -0.3536, -1.056), (-1.59, -0.1676, -2.517), (-1.023, 0.3773, -2.802), (-0.4547, 0.6311, 3.014), (-0.8859, 0.5136, 2.494), (-1.159, 0.3221, 1.963), (-1.492, 0.08911, 1.207), (-1.827, 0.06841, -1.056), (-1.753, 4.883e-07, -2.517), (-1.135, 0.4682, -2.802), (-0.3968, 0.8268, 2.994), (-0.8015, 0.8901, 2.494), (-1.064, 0.8346, 1.963), (-1.326, 0.7213, 1.207), (-1.729, 0.6243, -1.056), (-1.59, 0.4014, -2.517), (-1.023, 0.6702, -2.802), (-0.1052, 1.011, 3.099), (-0.5649, 1.222, 2.494), (-0.7691, 1.309, 1.963), (-0.7656, 1.258, 1.207), (-1.444, 1.158, -1.056), (-1.013, 1.025, -2.517), (-0.6106, 0.9692, -2.802), (0.139, 1.13, 3.185), (-0.3088, 1.43, 2.494), (-0.3901, 1.617, 1.963), (-0.2392, 1.592, 1.207), (-0.9977, 1.56, -1.056), (-0.2706, 1.43, -2.517), (-0.1464, 1.144, -2.802), (0.5964, 0.7099, 3.491), (0.4144, 1.179, 3.222), (6.575e-07, 1.7, 1.207), (4.34e-07, 1.503, -2.517), (0.0, 0.7964, -2.878), (0.3121, 1.481, -1.787), (0.8157, 1.095, -1.787), (1.383, 0.4574, -1.787), (1.707, 4.13e-08, -1.787), (1.415, -0.3121, -1.787), (0.799, -0.3765, -1.787), (0.2974, -0.4704, -1.787), (-0.2038, -0.5007, -1.787), (-0.6341, -0.5054, -1.787), (-1.229, -0.5385, -1.787), (-1.66, -0.3121, -1.787), (-1.79, 5.032e-07, -1.787), (-1.66, 0.5063, -1.787), (-1.229, 1.092, -1.787), (-0.6341, 1.502, -1.787), (-0.2038, 1.612, -1.787), (0.3681, 1.602, 0.07582), (0.6802, 1.264, 0.07582), (1.372, 0.459, 0.07582), (1.568, 1.149e-08, 0.07582), (1.372, -0.3755, 0.07582), (0.6468, -0.7532, 0.07582), (0.3391, -0.9519, 0.07582), (-0.2066, -0.9619, 0.07582), (-0.6902, -0.8887, 0.07582), (-1.076, -0.6802, 0.07582), (-1.484, -0.3681, 0.07582), (-1.716, 0.004732, 0.07582), (-1.484, 0.6734, 0.07582), (-1.076, 1.215, 0.07582), (-0.613, 1.584, 0.07582), (-0.2038, 1.71, 0.07582), (0.5296, 1.236, 2.892), (0.8197, 1.07, 2.919), (1.086, 0.7895, 2.847), (1.475, 0.2951, 2.843), (1.15, 0.06556, 2.847), (0.8873, -0.04118, 2.919), (0.5296, 0.01714, 2.892), (0.182, 0.01411, 2.858), (-0.1151, 0.0298, 2.84), (-0.3624, 0.1268, 2.797), (-0.6119, 0.3008, 2.788), (-0.6726, 0.5781, 2.838), (-0.6009, 0.8675, 2.823), (-0.3408, 1.111, 2.861), (-0.08424, 1.28, 2.84), (0.2072, 1.341, 2.858)], [], [(113, 3, 10), (129, 2, 8, 114), (111, 1, 6, 7), (161, 110, 4, 146), (3, 112, 9, 10), (145, 111, 7, 130), (1, 0, 5, 6), (110, 109, 4), (146, 4, 11, 147), (10, 9, 16, 17), (130, 7, 14, 131), (6, 5, 12, 13), (4, 109, 11), (113, 10, 17), (114, 8, 15, 115), (7, 6, 13, 14), (17, 16, 23, 24), (131, 14, 21, 132), (13, 12, 19, 20), (11, 109, 18), (113, 17, 24), (115, 15, 22, 116), (14, 13, 20, 21), (147, 11, 18, 148), (18, 109, 25), (113, 24, 31), (116, 22, 29, 117), (21, 20, 27, 28), (148, 18, 25, 149), (24, 23, 30, 31), (132, 21, 28, 133), (20, 19, 26, 27), (117, 29, 36, 118), (28, 27, 34, 35), (149, 25, 32, 150), (31, 30, 37, 38), (133, 28, 35, 134), (27, 26, 33, 34), (25, 109, 32), (113, 31, 38), (38, 37, 44, 45), (134, 35, 42, 135), (34, 33, 40, 41), (32, 109, 39), (113, 38, 45), (118, 36, 43, 119), (35, 34, 41, 42), (150, 32, 39, 151), (135, 42, 49, 136), (41, 40, 47, 48), (39, 109, 46), (113, 45, 52), (119, 43, 50, 120), (42, 41, 48, 49), (151, 39, 46, 152), (45, 44, 51, 52), (113, 52, 59), (120, 50, 57, 121), (49, 48, 55, 56), (152, 46, 53, 153), (52, 51, 58, 59), (136, 49, 56, 137), (48, 47, 54, 55), (46, 109, 53), (56, 55, 62, 63), (153, 53, 60, 154), (59, 58, 65, 66), (137, 56, 63, 138), (55, 54, 61, 62), (53, 109, 60), (113, 59, 66), (121, 57, 64, 122), (66, 65, 72, 73), (138, 63, 70, 139), (62, 61, 68, 69), (60, 109, 67), (113, 66, 73), (122, 64, 71, 123), (63, 62, 69, 70), (154, 60, 67, 155), (69, 68, 75, 76), (67, 109, 74), (113, 73, 80), (123, 71, 78, 124), (70, 69, 76, 77), (155, 67, 74, 156), (73, 72, 79, 80), (139, 70, 77, 140), (113, 80, 87), (124, 78, 85, 125), (77, 76, 83, 84), (156, 74, 81, 157), (80, 79, 86, 87), (140, 77, 84, 141), (76, 75, 82, 83), (74, 109, 81), (157, 81, 88, 158), (87, 86, 93, 94), (141, 84, 91, 142), (83, 82, 89, 90), (81, 109, 88), (113, 87, 94), (125, 85, 92, 126), (84, 83, 90, 91), (94, 93, 100, 101), (142, 91, 98, 143), (90, 89, 96, 97), (88, 109, 95), (113, 94, 101), (126, 92, 99, 127), (91, 90, 97, 98), (158, 88, 95, 159), (95, 109, 102), (113, 101, 108), (127, 99, 106, 128), (98, 97, 104, 105), (159, 95, 102, 160), (101, 100, 107, 108), (143, 98, 105, 144), (97, 96, 103, 104), (128, 106, 2, 129), (105, 104, 1, 111), (160, 102, 110, 161), (108, 107, 112, 3), (144, 105, 111, 145), (104, 103, 0, 1), (102, 109, 110), (113, 108, 3), (107, 128, 129, 112), (100, 127, 128, 107), (93, 126, 127, 100), (86, 125, 126, 93), (79, 124, 125, 86), (72, 123, 124, 79), (65, 122, 123, 72), (58, 121, 122, 65), (51, 120, 121, 58), (44, 119, 120, 51), (37, 118, 119, 44), (30, 117, 118, 37), (23, 116, 117, 30), (16, 115, 116, 23), (9, 114, 115, 16), (112, 129, 114, 9), (106, 144, 145, 2), (99, 143, 144, 106), (92, 142, 143, 99), (85, 141, 142, 92), (78, 140, 141, 85), (71, 139, 140, 78), (64, 138, 139, 71), (57, 137, 138, 64), (50, 136, 137, 57), (43, 135, 136, 50), (36, 134, 135, 43), (29, 133, 134, 36), (22, 132, 133, 29), (15, 131, 132, 22), (8, 130, 131, 15), (2, 145, 130, 8), (103, 160, 161, 0), (96, 159, 160, 103), (89, 158, 159, 96), (82, 157, 158, 89), (75, 156, 157, 82), (68, 155, 156, 75), (61, 154, 155, 68), (54, 153, 154, 61), (47, 152, 153, 54), (40, 151, 152, 47), (33, 150, 151, 40), (26, 149, 150, 33), (19, 148, 149, 26), (12, 147, 148, 19), (5, 146, 147, 12), (0, 161, 146, 5)])
me_sphere_002.polygons.foreach_set('use_smooth', [True] * 176)
_uv = me_sphere_002.uv_layers.new(name='UVMap')
_uv.uv.foreach_set('vector', [0.4641, 0.8986, 0.4844, 0.9242, 0.4666, 0.9509, 0.01215, 0.5919, 0.0, 0.5067, 0.04941, 0.5137, 0.04478, 0.5965, 0.03263, 0.2526, 0.03507, 0.1664, 0.05829, 0.1697, 0.05291, 0.2558, 0.06861, 0.06729, 0.08882, 0.02803, 0.1066, 0.02968, 0.09032, 0.06639, 0.4844, 0.9242, 0.4994, 0.9436, 0.4838, 0.9631, 0.4666, 0.9509, 0.01632, 0.3796, 0.03263, 0.2526, 0.05291, 0.2558, 0.05069, 0.3847, 0.03507, 0.1664, 0.04769, 0.1064, 0.07383, 0.1031, 0.05829, 0.1697, 0.3353, 0.7414, 0.3598, 0.766, 0.3372, 0.7695, 0.09032, 0.06639, 0.1066, 0.02968, 0.1227, 0.03297, 0.1133, 0.06615, 0.05889, 0.7132, 0.04164, 0.6795, 0.09658, 0.6864, 0.08615, 0.7167, 0.05069, 0.3847, 0.05291, 0.2558, 0.08486, 0.2593, 0.08305, 0.3882, 0.05829, 0.1697, 0.07383, 0.1031, 0.1052, 0.09939, 0.08791, 0.1729, 0.3372, 0.7695, 0.3598, 0.766, 0.3421, 0.7935, 0.4641, 0.8986, 0.4666, 0.9509, 0.441, 0.9712, 0.04478, 0.5965, 0.04941, 0.5137, 0.08205, 0.5171, 0.08928, 0.6017, 0.05291, 0.2558, 0.05829, 0.1697, 0.08791, 0.1729, 0.08486, 0.2593, 0.08615, 0.7167, 0.09658, 0.6864, 0.1334, 0.6901, 0.1055, 0.7188, 0.08305, 0.3882, 0.08486, 0.2593, 0.1542, 0.2667, 0.1576, 0.396, 0.08791, 0.1729, 0.1052, 0.09939, 0.1345, 0.117, 0.1604, 0.1808, 0.1227, 0.03297, 0.1223, 0.0, 0.1519, 0.03849, 0.4641, 0.8986, 0.441, 0.9712, 0.4219, 0.974, 0.08928, 0.6017, 0.08205, 0.5171, 0.1673, 0.5267, 0.1493, 0.608, 0.08486, 0.2593, 0.08791, 0.1729, 0.1604, 0.1808, 0.1542, 0.2667, 0.1133, 0.06615, 0.1227, 0.03297, 0.1519, 0.03849, 0.1402, 0.07734, 0.5131, 0.8295, 0.507, 0.7533, 0.5271, 0.842, 0.4641, 0.8986, 0.4219, 0.974, 0.4099, 0.9679, 0.1493, 0.608, 0.1673, 0.5267, 0.1965, 0.5295, 0.1881, 0.6119, 0.1542, 0.2667, 0.1604, 0.1808, 0.1965, 0.1837, 0.1956, 0.2699, 0.1402, 0.07734, 0.1519, 0.03849, 0.1682, 0.04089, 0.1771, 0.08188, 0.4219, 0.974, 0.3949, 1.0, 0.3712, 0.9852, 0.4099, 0.9679, 0.1576, 0.396, 0.1542, 0.2667, 0.1956, 0.2699, 0.19, 0.3987, 0.1604, 0.1808, 0.1345, 0.117, 0.1801, 0.1218, 0.1965, 0.1837, 0.6656, 0.08139, 0.6696, 0.1643, 0.6403, 0.1628, 0.6354, 0.08039, 0.655, 0.423, 0.6563, 0.5094, 0.6289, 0.5077, 0.6252, 0.4211, 0.6696, 0.6125, 0.6666, 0.6533, 0.6575, 0.6534, 0.6474, 0.6134, 0.4099, 0.9679, 0.3712, 0.9852, 0.3635, 0.9609, 0.4057, 0.9539, 0.6562, 0.2941, 0.655, 0.423, 0.6252, 0.4211, 0.6278, 0.2923, 0.2688, 0.698, 0.3007, 0.7034, 0.3007, 0.7549, 0.2508, 0.7342, 0.5271, 0.842, 0.507, 0.7533, 0.5364, 0.8352, 0.4641, 0.8986, 0.4099, 0.9679, 0.4057, 0.9539, 0.4057, 0.9539, 0.3635, 0.9609, 0.372, 0.9259, 0.4102, 0.9328, 0.6278, 0.2923, 0.6252, 0.4211, 0.5711, 0.4211, 0.5724, 0.2924, 0.2508, 0.7342, 0.3007, 0.7549, 0.298, 0.791, 0.2585, 0.8159, 0.5364, 0.8352, 0.507, 0.7533, 0.5398, 0.8081, 0.4641, 0.8986, 0.4057, 0.9539, 0.4102, 0.9328, 0.6354, 0.08039, 0.6403, 0.1628, 0.5737, 0.1638, 0.6009, 0.08224, 0.6252, 0.4211, 0.6289, 0.5077, 0.5841, 0.5093, 0.5711, 0.4211, 0.6474, 0.6134, 0.6575, 0.6534, 0.6424, 0.6556, 0.6276, 0.6218, 0.5724, 0.2924, 0.5711, 0.4211, 0.5447, 0.4209, 0.547, 0.2923, 0.5841, 0.5093, 0.6141, 0.5871, 0.585, 0.5799, 0.5547, 0.5085, 0.5398, 0.8081, 0.507, 0.7533, 0.5402, 0.7621, 0.4641, 0.8986, 0.4102, 0.9328, 0.4258, 0.9, 0.6009, 0.08224, 0.5737, 0.1638, 0.5493, 0.1636, 0.5707, 0.08346, 0.5711, 0.4211, 0.5841, 0.5093, 0.5547, 0.5085, 0.5447, 0.4209, 0.6276, 0.6218, 0.6424, 0.6556, 0.62, 0.6584, 0.6046, 0.6193, 0.4102, 0.9328, 0.372, 0.9259, 0.4039, 0.8636, 0.4258, 0.9, 0.4641, 0.8986, 0.4258, 0.9, 0.4401, 0.8689, 0.0, 0.7226, 0.03983, 0.7188, 0.03983, 0.8023, 0.001816, 0.7798, 0.5447, 0.4209, 0.5547, 0.5085, 0.5301, 0.5091, 0.5257, 0.4221, 0.6046, 0.6193, 0.62, 0.6584, 0.6075, 0.6586, 0.583, 0.6162, 0.4258, 0.9, 0.4039, 0.8636, 0.4126, 0.8354, 0.4401, 0.8689, 0.5257, 0.31, 0.5257, 0.4368, 0.5065, 0.4312, 0.496, 0.3015, 0.2508, 0.7095, 0.246, 0.7903, 0.2161, 0.7695, 0.2246, 0.698, 0.5402, 0.7621, 0.507, 0.7533, 0.5402, 0.7361, 0.5065, 0.4312, 0.4984, 0.5175, 0.473, 0.513, 0.4811, 0.4261, 0.4686, 0.6334, 0.4688, 0.6814, 0.4503, 0.6739, 0.4516, 0.627, 0.4401, 0.8689, 0.4126, 0.8354, 0.4272, 0.8146, 0.448, 0.8576, 0.496, 0.3015, 0.5065, 0.4312, 0.4811, 0.4261, 0.4661, 0.2952, 0.4984, 0.5175, 0.4728, 0.584, 0.455, 0.5801, 0.473, 0.513, 0.5402, 0.7361, 0.507, 0.7533, 0.5354, 0.7066, 0.4641, 0.8986, 0.4401, 0.8689, 0.448, 0.8576, 0.4797, 0.09878, 0.4856, 0.1719, 0.45, 0.1639, 0.4562, 0.09216, 0.448, 0.8576, 0.4272, 0.8146, 0.4567, 0.7444, 0.4683, 0.8161, 0.4661, 0.2952, 0.4811, 0.4261, 0.4514, 0.4239, 0.4357, 0.2922, 0.473, 0.513, 0.455, 0.5801, 0.4336, 0.5787, 0.4411, 0.5109, 0.5354, 0.7066, 0.507, 0.7533, 0.5352, 0.6814, 0.4641, 0.8986, 0.448, 0.8576, 0.4683, 0.8161, 0.4562, 0.09216, 0.45, 0.1639, 0.4165, 0.1598, 0.4248, 0.08264, 0.4811, 0.4261, 0.473, 0.513, 0.4411, 0.5109, 0.4514, 0.4239, 0.4516, 0.627, 0.4503, 0.6739, 0.4361, 0.6606, 0.4337, 0.6197, 0.4411, 0.5109, 0.4336, 0.5787, 0.4083, 0.5793, 0.4088, 0.5117, 0.05362, 0.8141, 0.06627, 0.7188, 0.06627, 0.8507, 0.4641, 0.8986, 0.4683, 0.8161, 0.4842, 0.7764, 0.4248, 0.08264, 0.4165, 0.1598, 0.3875, 0.1596, 0.391, 0.07919, 0.4514, 0.4239, 0.4411, 0.5109, 0.4088, 0.5117, 0.4071, 0.4197, 0.4337, 0.6197, 0.4361, 0.6606, 0.417, 0.6215, 0.4126, 0.6003, 0.4683, 0.8161, 0.4567, 0.7444, 0.4756, 0.6847, 0.4842, 0.7764, 0.4357, 0.2922, 0.4514, 0.4239, 0.4071, 0.4197, 0.3994, 0.2903, 0.4641, 0.8986, 0.4842, 0.7764, 0.494, 0.7725, 0.391, 0.07919, 0.3875, 0.1596, 0.3635, 0.1639, 0.3701, 0.0815, 0.4071, 0.4197, 0.4088, 0.5117, 0.3829, 0.5167, 0.3764, 0.4235, 0.3315, 0.7246, 0.3277, 0.7521, 0.316, 0.7596, 0.3139, 0.7377, 0.4842, 0.7764, 0.4756, 0.6847, 0.4919, 0.6814, 0.494, 0.7725, 0.3994, 0.2903, 0.4071, 0.4197, 0.3764, 0.4235, 0.3701, 0.2919, 0.4088, 0.5117, 0.4083, 0.5793, 0.3884, 0.5831, 0.3829, 0.5167, 0.3277, 0.7521, 0.3353, 0.853, 0.316, 0.7596, 0.3139, 0.7377, 0.316, 0.7596, 0.3074, 0.7781, 0.3007, 0.7637, 0.494, 0.7725, 0.4919, 0.6814, 0.507, 0.7238, 0.5004, 0.7965, 0.1965, 0.3764, 0.2084, 0.2457, 0.2494, 0.2466, 0.2425, 0.3766, 0.2343, 0.1571, 0.2558, 0.09456, 0.2796, 0.09525, 0.2657, 0.1583, 0.07598, 0.7188, 0.07598, 0.8438, 0.06627, 0.7327, 0.4641, 0.8986, 0.494, 0.7725, 0.5004, 0.7965, 0.1979, 0.5886, 0.1977, 0.5064, 0.2315, 0.5077, 0.2306, 0.5893, 0.2084, 0.2457, 0.2343, 0.1571, 0.2657, 0.1583, 0.2494, 0.2466, 0.2721, 0.698, 0.2304, 0.671, 0.2904, 0.6671, 0.3073, 0.6946, 0.2425, 0.3766, 0.2494, 0.2466, 0.3041, 0.2425, 0.2903, 0.3743, 0.2657, 0.1583, 0.2796, 0.09525, 0.3082, 0.09399, 0.3045, 0.157, 0.05362, 0.7188, 0.05362, 0.8517, 0.03983, 0.7574, 0.4641, 0.8986, 0.5004, 0.7965, 0.4991, 0.8544, 0.2306, 0.5893, 0.2315, 0.5077, 0.2729, 0.5068, 0.2817, 0.5869, 0.2494, 0.2466, 0.2657, 0.1583, 0.3045, 0.157, 0.3041, 0.2425, 0.2875, 0.07674, 0.2946, 0.05811, 0.3172, 0.01914, 0.3121, 0.05661, 0.3598, 0.698, 0.3598, 0.766, 0.3454, 0.716, 0.4641, 0.8986, 0.4991, 0.8544, 0.4888, 0.9085, 0.2817, 0.5869, 0.2729, 0.5068, 0.3152, 0.5034, 0.3313, 0.5819, 0.3041, 0.2425, 0.3045, 0.157, 0.3386, 0.154, 0.3465, 0.238, 0.3121, 0.05661, 0.3172, 0.01914, 0.3348, 0.007131, 0.333, 0.04955, 0.3073, 0.6946, 0.2904, 0.6671, 0.3468, 0.6604, 0.3385, 0.69, 0.2903, 0.3743, 0.3041, 0.2425, 0.3465, 0.238, 0.3315, 0.3707, 0.3045, 0.157, 0.3082, 0.09399, 0.3312, 0.09197, 0.3386, 0.154, 0.3313, 0.5819, 0.3152, 0.5034, 0.3515, 0.4974, 0.3575, 0.5775, 0.3465, 0.238, 0.3386, 0.154, 0.3623, 0.15, 0.3635, 0.2357, 0.333, 0.04955, 0.3348, 0.007131, 0.3503, 0.0, 0.35, 0.04438, 0.4888, 0.9085, 0.507, 0.9141, 0.4994, 0.9436, 0.4844, 0.9242, 0.3315, 0.3707, 0.3465, 0.238, 0.3635, 0.2357, 0.3575, 0.3665, 0.3386, 0.154, 0.3312, 0.09197, 0.349, 0.08891, 0.3623, 0.15, 0.3454, 0.716, 0.3598, 0.766, 0.3353, 0.7414, 0.4641, 0.8986, 0.4888, 0.9085, 0.4844, 0.9242, 0.3468, 0.6604, 0.3313, 0.5819, 0.3575, 0.5775, 0.3635, 0.6576, 0.2904, 0.6671, 0.2817, 0.5869, 0.3313, 0.5819, 0.3468, 0.6604, 0.2304, 0.671, 0.2306, 0.5893, 0.2817, 0.5869, 0.2904, 0.6671, 0.2016, 0.6711, 0.1979, 0.5886, 0.2306, 0.5893, 0.2304, 0.671, 0.39, 0.0001719, 0.391, 0.07919, 0.3701, 0.0815, 0.3736, 0.0, 0.4171, 0.01045, 0.4248, 0.08264, 0.391, 0.07919, 0.39, 0.0001719, 0.4272, 0.8146, 0.4085, 0.7407, 0.4322, 0.6846, 0.4567, 0.7444, 0.4126, 0.8354, 0.3902, 0.78, 0.4085, 0.7407, 0.4272, 0.8146, 0.5925, 0.003338, 0.5707, 0.08346, 0.5437, 0.08511, 0.5761, 0.003977, 0.6272, 0.0005552, 0.6009, 0.08224, 0.5707, 0.08346, 0.5925, 0.003338, 0.6479, 0.0, 0.6354, 0.08039, 0.6009, 0.08224, 0.6272, 0.0005552, 0.6638, 0.001085, 0.6656, 0.08139, 0.6354, 0.08039, 0.6479, 0.0, 0.1334, 0.6901, 0.1493, 0.608, 0.1881, 0.6119, 0.1557, 0.6918, 0.09658, 0.6864, 0.08928, 0.6017, 0.1493, 0.608, 0.1334, 0.6901, 0.04164, 0.6795, 0.04478, 0.5965, 0.08928, 0.6017, 0.09658, 0.6864, 0.0243, 0.677, 0.01215, 0.5919, 0.04478, 0.5965, 0.04164, 0.6795, 0.3152, 0.5034, 0.3315, 0.3707, 0.3575, 0.3665, 0.3515, 0.4974, 0.2729, 0.5068, 0.2903, 0.3743, 0.3315, 0.3707, 0.3152, 0.5034, 0.2315, 0.5077, 0.2425, 0.3766, 0.2903, 0.3743, 0.2729, 0.5068, 0.1977, 0.5064, 0.1965, 0.3764, 0.2425, 0.3766, 0.2315, 0.5077, 0.3875, 0.1596, 0.3994, 0.2903, 0.3701, 0.2919, 0.3635, 0.1639, 0.4165, 0.1598, 0.4357, 0.2922, 0.3994, 0.2903, 0.3875, 0.1596, 0.45, 0.1639, 0.4661, 0.2952, 0.4357, 0.2922, 0.4165, 0.1598, 0.4856, 0.1719, 0.496, 0.3015, 0.4661, 0.2952, 0.45, 0.1639, 0.5257, 0.1831, 0.5257, 0.31, 0.496, 0.3015, 0.4856, 0.1719, 0.5737, 0.1638, 0.5724, 0.2924, 0.547, 0.2923, 0.5493, 0.1636, 0.6403, 0.1628, 0.6278, 0.2923, 0.5724, 0.2924, 0.5737, 0.1638, 0.6696, 0.1643, 0.6562, 0.2941, 0.6278, 0.2923, 0.6403, 0.1628, 0.1673, 0.5267, 0.1576, 0.396, 0.19, 0.3987, 0.1965, 0.5295, 0.08205, 0.5171, 0.08305, 0.3882, 0.1576, 0.396, 0.1673, 0.5267, 0.04941, 0.5137, 0.05069, 0.3847, 0.08305, 0.3882, 0.08205, 0.5171, 0.0, 0.5067, 0.01632, 0.3796, 0.05069, 0.3847, 0.04941, 0.5137, 0.3312, 0.09197, 0.333, 0.04955, 0.35, 0.04438, 0.349, 0.08891, 0.3082, 0.09399, 0.3121, 0.05661, 0.333, 0.04955, 0.3312, 0.09197, 0.2796, 0.09525, 0.2875, 0.07674, 0.3121, 0.05661, 0.3082, 0.09399, 0.2558, 0.09456, 0.2689, 0.07628, 0.2875, 0.07674, 0.2796, 0.09525, 0.3353, 0.698, 0.3315, 0.7246, 0.3139, 0.7377, 0.3126, 0.7154, 0.4336, 0.5787, 0.4337, 0.6197, 0.4126, 0.6003, 0.4083, 0.5793, 0.455, 0.5801, 0.4516, 0.627, 0.4337, 0.6197, 0.4336, 0.5787, 0.2161, 0.7695, 0.2273, 0.8187, 0.2075, 0.8207, 0.1965, 0.7745, 0.246, 0.7903, 0.2508, 0.8278, 0.2273, 0.8187, 0.2161, 0.7695, 0.6141, 0.5871, 0.6276, 0.6218, 0.6046, 0.6193, 0.585, 0.5799, 0.6357, 0.5727, 0.6474, 0.6134, 0.6276, 0.6218, 0.6141, 0.5871, 0.6656, 0.5722, 0.6696, 0.6125, 0.6474, 0.6134, 0.6357, 0.5727, 0.1345, 0.117, 0.1402, 0.07734, 0.1771, 0.08188, 0.1801, 0.1218, 0.1052, 0.09939, 0.1133, 0.06615, 0.1402, 0.07734, 0.1345, 0.117, 0.07383, 0.1031, 0.09032, 0.06639, 0.1133, 0.06615, 0.1052, 0.09939, 0.04769, 0.1064, 0.06861, 0.06729, 0.09032, 0.06639, 0.07383, 0.1031])
me_sphere_002.materials.append(mat_material_002)
me_sphere_002.use_remesh_preserve_volume = False
me_sphere_002.use_remesh_preserve_attributes = False
me_sphere_002.use_mirror_vertex_groups = False
me_sphere_002.update()
me_sphere_001 = bpy.data.meshes.new('Sphere.001')
me_sphere_001.from_pydata([(-0.01384, 1.503, 2.494), (-0.003565, 1.72, 1.963), (-0.4076, 1.72, -1.056), (0.0, 1.179, -2.802), (0.6517, 1.062, 3.227), (0.4075, 1.413, 2.557), (0.3536, 1.617, 1.963), (0.3827, 1.683, 1.207), (0.6307, 1.502, -1.056), (0.2706, 1.43, -2.517), (0.3391, 1.121, -2.802), (0.835, 0.9228, 3.215), (0.8043, 1.191, 2.624), (0.6533, 1.323, 1.963), (0.7071, 1.367, 1.207), (0.976, 0.9804, -1.056), (0.9782, 1.043, -2.517), (0.7007, 0.9392, -2.802), (1.213, 0.7161, 3.199), (1.05, 0.8339, 2.494), (1.376, 0.5908, 1.963), (1.368, 0.6357, 1.207), (1.568, 0.3536, -1.056), (1.295, 0.618, -2.517), (0.8862, 0.7366, -2.802), (1.345, 0.5204, 3.192), (1.476, 0.3458, 2.494), (1.566, 0.04962, 1.963), (1.571, 1.149e-08, 1.207), (1.803, 1.149e-08, -1.056), (1.397, 0.2685, -2.517), (0.947, 0.5674, -2.802), (1.299, 0.3819, 3.199), (1.117, -0.08308, 2.494), (1.376, -0.3118, 1.963), (1.368, -0.3974, 1.207), (1.568, -0.3536, -1.056), (1.295, 0.04894, -2.517), (0.8862, 0.4437, -2.802), (1.064, 0.3185, 3.215), (0.8043, -0.128, 2.624), (0.6533, -0.7821, 1.963), (0.6737, -0.7801, 1.199), (0.6199, -0.7263, -1.056), (0.9782, -0.04289, -2.517), (0.7007, 0.3812, -2.802), (0.6517, 0.2914, 3.227), (0.3912, -0.1691, 2.584), (0.353, -0.7619, 1.963), (0.354, -0.9863, 1.207), (0.3241, -0.9176, -1.056), (0.2706, -0.01681, -2.517), (0.3391, 0.3805, -2.802), (0.4144, 0.2821, 3.222), (-0.04878, -0.351, 2.494), (-0.02299, -0.874, 1.963), (-0.005641, -1.0, 1.207), (-0.4076, -0.9239, -1.056), (-2.664e-07, -0.07063, -2.517), (-1.621e-07, 0.3751, -2.802), (0.1298, 0.3478, 3.185), (-0.3394, -0.3127, 2.494), (-0.4074, -0.7785, 1.963), (-0.4041, -0.9239, 1.207), (-0.9977, -0.8536, -1.056), (-0.2706, -0.01681, -2.517), (-0.1464, 0.4042, -2.802), (-0.1228, 0.3593, 3.203), (-0.5871, -0.1368, 2.494), (-0.779, -0.5201, 1.963), (-0.8843, -0.7263, 1.165), (-1.444, -0.6533, -1.056), (-1.4, -0.06036, -2.517), (-0.6106, 0.4111, -2.802), (-0.4056, 0.4529, 3.091), (-0.8124, 0.1547, 2.494), (-1.066, -0.147, 1.963), (-1.314, -0.3827, 1.207), (-1.729, -0.3536, -1.056), (-1.59, -0.1676, -2.517), (-1.023, 0.3773, -2.802), (-0.4547, 0.6311, 3.109), (-0.8859, 0.5136, 2.609), (-1.159, 0.3221, 1.963), (-1.492, 0.08911, 1.207), (-1.827, 0.06841, -1.056), (-1.753, 4.883e-07, -2.517), (-1.135, 0.4682, -2.802), (-0.3968, 0.8268, 3.087), (-0.8015, 0.8901, 2.626), (-1.064, 0.8346, 1.963), (-1.326, 0.7213, 1.207), (-1.729, 0.6243, -1.056), (-1.59, 0.4014, -2.517), (-1.023, 0.6702, -2.802), (-0.1052, 1.011, 3.099), (-0.5649, 1.222, 2.494), (-0.7691, 1.309, 1.963), (-0.7656, 1.258, 1.207), (-1.444, 1.158, -1.056), (-1.013, 1.025, -2.517), (-0.6106, 0.9692, -2.802), (0.139, 1.13, 3.185), (-0.3088, 1.43, 2.494), (-0.3901, 1.617, 1.963), (-0.2392, 1.592, 1.207), (-0.9977, 1.56, -1.056), (-0.2706, 1.43, -2.517), (-0.1464, 1.144, -2.802), (0.5964, 0.7099, 3.491), (0.4144, 1.179, 3.222), (6.575e-07, 1.7, 1.207), (4.34e-07, 1.503, -2.517), (0.0, 0.7964, -2.878), (0.4014, 1.481, -1.787), (0.998, 1.095, -1.787), (1.383, 0.4574, -1.787), (1.707, 4.13e-08, -1.787), (1.415, -0.3121, -1.787), (0.799, -0.3765, -1.787), (0.2974, -0.4704, -1.787), (-0.2038, -0.5007, -1.787), (-0.6341, -0.5054, -1.787), (-1.229, -0.5385, -1.787), (-1.66, -0.3121, -1.787), (-1.79, 5.032e-07, -1.787), (-1.66, 0.5063, -1.787), (-1.229, 1.092, -1.787), (-0.6341, 1.502, -1.787), (-0.2038, 1.612, -1.787), (0.3681, 1.602, 0.07582), (0.6802, 1.264, 0.07582), (1.372, 0.459, 0.07582), (1.568, 1.149e-08, 0.07582), (1.372, -0.3755, 0.07582), (0.6468, -0.7532, 0.07582), (0.3391, -0.9519, 0.07582), (-0.2066, -0.9619, 0.07582), (-0.6902, -0.8887, 0.07582), (-1.076, -0.6802, 0.07582), (-1.484, -0.3681, 0.07582), (-1.716, 0.004732, 0.07582), (-1.484, 0.6734, 0.07582), (-1.076, 1.215, 0.07582), (-0.613, 1.584, 0.07582), (-0.2038, 1.71, 0.07582), (0.5296, 1.236, 2.892), (0.8197, 1.07, 2.919), (1.086, 0.7895, 2.847), (1.475, 0.4382, 2.843), (1.15, 0.2376, 2.908), (0.8873, 0.1933, 2.995), (0.5296, 0.09599, 2.892), (0.182, 0.01411, 2.858), (-0.1151, 0.0298, 2.84), (-0.3624, 0.1268, 2.935), (-0.6119, 0.3008, 2.874), (-0.6726, 0.5781, 2.928), (-0.6009, 0.8675, 2.912), (-0.3408, 1.111, 2.958), (-0.08424, 1.28, 2.84), (0.2072, 1.341, 2.858)], [], [(113, 3, 10), (129, 2, 8, 114), (111, 1, 6, 7), (161, 110, 4, 146), (3, 112, 9, 10), (145, 111, 7, 130), (1, 0, 5, 6), (110, 109, 4), (146, 4, 11, 147), (10, 9, 16, 17), (130, 7, 14, 131), (6, 5, 12, 13), (4, 109, 11), (113, 10, 17), (114, 8, 15, 115), (7, 6, 13, 14), (17, 16, 23, 24), (131, 14, 21, 132), (13, 12, 19, 20), (11, 109, 18), (113, 17, 24), (115, 15, 22, 116), (14, 13, 20, 21), (147, 11, 18, 148), (18, 109, 25), (113, 24, 31), (116, 22, 29, 117), (21, 20, 27, 28), (148, 18, 25, 149), (24, 23, 30, 31), (132, 21, 28, 133), (20, 19, 26, 27), (117, 29, 36, 118), (28, 27, 34, 35), (149, 25, 32, 150), (31, 30, 37, 38), (133, 28, 35, 134), (27, 26, 33, 34), (25, 109, 32), (113, 31, 38), (38, 37, 44, 45), (134, 35, 42, 135), (34, 33, 40, 41), (32, 109, 39), (113, 38, 45), (118, 36, 43, 119), (35, 34, 41, 42), (150, 32, 39, 151), (135, 42, 49, 136), (41, 40, 47, 48), (39, 109, 46), (113, 45, 52), (119, 43, 50, 120), (42, 41, 48, 49), (151, 39, 46, 152), (45, 44, 51, 52), (113, 52, 59), (120, 50, 57, 121), (49, 48, 55, 56), (152, 46, 53, 153), (52, 51, 58, 59), (136, 49, 56, 137), (48, 47, 54, 55), (46, 109, 53), (56, 55, 62, 63), (153, 53, 60, 154), (59, 58, 65, 66), (137, 56, 63, 138), (55, 54, 61, 62), (53, 109, 60), (113, 59, 66), (121, 57, 64, 122), (66, 65, 72, 73), (138, 63, 70, 139), (62, 61, 68, 69), (60, 109, 67), (113, 66, 73), (122, 64, 71, 123), (63, 62, 69, 70), (154, 60, 67, 155), (69, 68, 75, 76), (67, 109, 74), (113, 73, 80), (123, 71, 78, 124), (70, 69, 76, 77), (155, 67, 74, 156), (73, 72, 79, 80), (139, 70, 77, 140), (113, 80, 87), (124, 78, 85, 125), (77, 76, 83, 84), (156, 74, 81, 157), (80, 79, 86, 87), (140, 77, 84, 141), (76, 75, 82, 83), (74, 109, 81), (157, 81, 88, 158), (87, 86, 93, 94), (141, 84, 91, 142), (83, 82, 89, 90), (81, 109, 88), (113, 87, 94), (125, 85, 92, 126), (84, 83, 90, 91), (94, 93, 100, 101), (142, 91, 98, 143), (90, 89, 96, 97), (88, 109, 95), (113, 94, 101), (126, 92, 99, 127), (91, 90, 97, 98), (158, 88, 95, 159), (95, 109, 102), (113, 101, 108), (127, 99, 106, 128), (98, 97, 104, 105), (159, 95, 102, 160), (101, 100, 107, 108), (143, 98, 105, 144), (97, 96, 103, 104), (128, 106, 2, 129), (105, 104, 1, 111), (160, 102, 110, 161), (108, 107, 112, 3), (144, 105, 111, 145), (104, 103, 0, 1), (102, 109, 110), (113, 108, 3), (107, 128, 129, 112), (100, 127, 128, 107), (93, 126, 127, 100), (86, 125, 126, 93), (79, 124, 125, 86), (72, 123, 124, 79), (65, 122, 123, 72), (58, 121, 122, 65), (51, 120, 121, 58), (44, 119, 120, 51), (37, 118, 119, 44), (30, 117, 118, 37), (23, 116, 117, 30), (16, 115, 116, 23), (9, 114, 115, 16), (112, 129, 114, 9), (106, 144, 145, 2), (99, 143, 144, 106), (92, 142, 143, 99), (85, 141, 142, 92), (78, 140, 141, 85), (71, 139, 140, 78), (64, 138, 139, 71), (57, 137, 138, 64), (50, 136, 137, 57), (43, 135, 136, 50), (36, 134, 135, 43), (29, 133, 134, 36), (22, 132, 133, 29), (15, 131, 132, 22), (8, 130, 131, 15), (2, 145, 130, 8), (103, 160, 161, 0), (96, 159, 160, 103), (89, 158, 159, 96), (82, 157, 158, 89), (75, 156, 157, 82), (68, 155, 156, 75), (61, 154, 155, 68), (54, 153, 154, 61), (47, 152, 153, 54), (40, 151, 152, 47), (33, 150, 151, 40), (26, 149, 150, 33), (19, 148, 149, 26), (12, 147, 148, 19), (5, 146, 147, 12), (0, 161, 146, 5)])
me_sphere_001.polygons.foreach_set('use_smooth', [True] * 176)
_uv = me_sphere_001.uv_layers.new(name='UVMap')
_uv.uv.foreach_set('vector', [0.4641, 0.8986, 0.4844, 0.9242, 0.4666, 0.9509, 0.01215, 0.5919, 0.0, 0.5067, 0.04941, 0.5137, 0.04478, 0.5965, 0.03263, 0.2526, 0.03507, 0.1664, 0.05829, 0.1697, 0.05291, 0.2558, 0.06861, 0.06729, 0.08882, 0.02803, 0.1066, 0.02968, 0.09032, 0.06639, 0.4844, 0.9242, 0.4994, 0.9436, 0.4838, 0.9631, 0.4666, 0.9509, 0.01632, 0.3796, 0.03263, 0.2526, 0.05291, 0.2558, 0.05069, 0.3847, 0.03507, 0.1664, 0.04769, 0.1064, 0.07383, 0.1031, 0.05829, 0.1697, 0.3353, 0.7414, 0.3598, 0.766, 0.3372, 0.7695, 0.09032, 0.06639, 0.1066, 0.02968, 0.1227, 0.03297, 0.1133, 0.06615, 0.05889, 0.7132, 0.04164, 0.6795, 0.09658, 0.6864, 0.08615, 0.7167, 0.05069, 0.3847, 0.05291, 0.2558, 0.08486, 0.2593, 0.08305, 0.3882, 0.05829, 0.1697, 0.07383, 0.1031, 0.1052, 0.09939, 0.08791, 0.1729, 0.3372, 0.7695, 0.3598, 0.766, 0.3421, 0.7935, 0.4641, 0.8986, 0.4666, 0.9509, 0.441, 0.9712, 0.04478, 0.5965, 0.04941, 0.5137, 0.08205, 0.5171, 0.08928, 0.6017, 0.05291, 0.2558, 0.05829, 0.1697, 0.08791, 0.1729, 0.08486, 0.2593, 0.08615, 0.7167, 0.09658, 0.6864, 0.1334, 0.6901, 0.1055, 0.7188, 0.08305, 0.3882, 0.08486, 0.2593, 0.1542, 0.2667, 0.1576, 0.396, 0.08791, 0.1729, 0.1052, 0.09939, 0.1345, 0.117, 0.1604, 0.1808, 0.1227, 0.03297, 0.1223, 0.0, 0.1519, 0.03849, 0.4641, 0.8986, 0.441, 0.9712, 0.4219, 0.974, 0.08928, 0.6017, 0.08205, 0.5171, 0.1673, 0.5267, 0.1493, 0.608, 0.08486, 0.2593, 0.08791, 0.1729, 0.1604, 0.1808, 0.1542, 0.2667, 0.1133, 0.06615, 0.1227, 0.03297, 0.1519, 0.03849, 0.1402, 0.07734, 0.5131, 0.8295, 0.507, 0.7533, 0.5271, 0.842, 0.4641, 0.8986, 0.4219, 0.974, 0.4099, 0.9679, 0.1493, 0.608, 0.1673, 0.5267, 0.1965, 0.5295, 0.1881, 0.6119, 0.1542, 0.2667, 0.1604, 0.1808, 0.1965, 0.1837, 0.1956, 0.2699, 0.1402, 0.07734, 0.1519, 0.03849, 0.1682, 0.04089, 0.1771, 0.08188, 0.4219, 0.974, 0.3949, 1.0, 0.3712, 0.9852, 0.4099, 0.9679, 0.1576, 0.396, 0.1542, 0.2667, 0.1956, 0.2699, 0.19, 0.3987, 0.1604, 0.1808, 0.1345, 0.117, 0.1801, 0.1218, 0.1965, 0.1837, 0.6656, 0.08139, 0.6696, 0.1643, 0.6403, 0.1628, 0.6354, 0.08039, 0.655, 0.423, 0.6563, 0.5094, 0.6289, 0.5077, 0.6252, 0.4211, 0.6696, 0.6125, 0.6666, 0.6533, 0.6575, 0.6534, 0.6474, 0.6134, 0.4099, 0.9679, 0.3712, 0.9852, 0.3635, 0.9609, 0.4057, 0.9539, 0.6562, 0.2941, 0.655, 0.423, 0.6252, 0.4211, 0.6278, 0.2923, 0.2688, 0.698, 0.3007, 0.7034, 0.3007, 0.7549, 0.2508, 0.7342, 0.5271, 0.842, 0.507, 0.7533, 0.5364, 0.8352, 0.4641, 0.8986, 0.4099, 0.9679, 0.4057, 0.9539, 0.4057, 0.9539, 0.3635, 0.9609, 0.372, 0.9259, 0.4102, 0.9328, 0.6278, 0.2923, 0.6252, 0.4211, 0.5711, 0.4211, 0.5724, 0.2924, 0.2508, 0.7342, 0.3007, 0.7549, 0.298, 0.791, 0.2585, 0.8159, 0.5364, 0.8352, 0.507, 0.7533, 0.5398, 0.8081, 0.4641, 0.8986, 0.4057, 0.9539, 0.4102, 0.9328, 0.6354, 0.08039, 0.6403, 0.1628, 0.5737, 0.1638, 0.6009, 0.08224, 0.6252, 0.4211, 0.6289, 0.5077, 0.5841, 0.5093, 0.5711, 0.4211, 0.6474, 0.6134, 0.6575, 0.6534, 0.6424, 0.6556, 0.6276, 0.6218, 0.5724, 0.2924, 0.5711, 0.4211, 0.5447, 0.4209, 0.547, 0.2923, 0.5841, 0.5093, 0.6141, 0.5871, 0.585, 0.5799, 0.5547, 0.5085, 0.5398, 0.8081, 0.507, 0.7533, 0.5402, 0.7621, 0.4641, 0.8986, 0.4102, 0.9328, 0.4258, 0.9, 0.6009, 0.08224, 0.5737, 0.1638, 0.5493, 0.1636, 0.5707, 0.08346, 0.5711, 0.4211, 0.5841, 0.5093, 0.5547, 0.5085, 0.5447, 0.4209, 0.6276, 0.6218, 0.6424, 0.6556, 0.62, 0.6584, 0.6046, 0.6193, 0.4102, 0.9328, 0.372, 0.9259, 0.4039, 0.8636, 0.4258, 0.9, 0.4641, 0.8986, 0.4258, 0.9, 0.4401, 0.8689, 0.0, 0.7226, 0.03983, 0.7188, 0.03983, 0.8023, 0.001816, 0.7798, 0.5447, 0.4209, 0.5547, 0.5085, 0.5301, 0.5091, 0.5257, 0.4221, 0.6046, 0.6193, 0.62, 0.6584, 0.6075, 0.6586, 0.583, 0.6162, 0.4258, 0.9, 0.4039, 0.8636, 0.4126, 0.8354, 0.4401, 0.8689, 0.5257, 0.31, 0.5257, 0.4368, 0.5065, 0.4312, 0.496, 0.3015, 0.2508, 0.7095, 0.246, 0.7903, 0.2161, 0.7695, 0.2246, 0.698, 0.5402, 0.7621, 0.507, 0.7533, 0.5402, 0.7361, 0.5065, 0.4312, 0.4984, 0.5175, 0.473, 0.513, 0.4811, 0.4261, 0.4686, 0.6334, 0.4688, 0.6814, 0.4503, 0.6739, 0.4516, 0.627, 0.4401, 0.8689, 0.4126, 0.8354, 0.4272, 0.8146, 0.448, 0.8576, 0.496, 0.3015, 0.5065, 0.4312, 0.4811, 0.4261, 0.4661, 0.2952, 0.4984, 0.5175, 0.4728, 0.584, 0.455, 0.5801, 0.473, 0.513, 0.5402, 0.7361, 0.507, 0.7533, 0.5354, 0.7066, 0.4641, 0.8986, 0.4401, 0.8689, 0.448, 0.8576, 0.4797, 0.09878, 0.4856, 0.1719, 0.45, 0.1639, 0.4562, 0.09216, 0.448, 0.8576, 0.4272, 0.8146, 0.4567, 0.7444, 0.4683, 0.8161, 0.4661, 0.2952, 0.4811, 0.4261, 0.4514, 0.4239, 0.4357, 0.2922, 0.473, 0.513, 0.455, 0.5801, 0.4336, 0.5787, 0.4411, 0.5109, 0.5354, 0.7066, 0.507, 0.7533, 0.5352, 0.6814, 0.4641, 0.8986, 0.448, 0.8576, 0.4683, 0.8161, 0.4562, 0.09216, 0.45, 0.1639, 0.4165, 0.1598, 0.4248, 0.08264, 0.4811, 0.4261, 0.473, 0.513, 0.4411, 0.5109, 0.4514, 0.4239, 0.4516, 0.627, 0.4503, 0.6739, 0.4361, 0.6606, 0.4337, 0.6197, 0.4411, 0.5109, 0.4336, 0.5787, 0.4083, 0.5793, 0.4088, 0.5117, 0.05362, 0.8141, 0.06627, 0.7188, 0.06627, 0.8507, 0.4641, 0.8986, 0.4683, 0.8161, 0.4842, 0.7764, 0.4248, 0.08264, 0.4165, 0.1598, 0.3875, 0.1596, 0.391, 0.07919, 0.4514, 0.4239, 0.4411, 0.5109, 0.4088, 0.5117, 0.4071, 0.4197, 0.4337, 0.6197, 0.4361, 0.6606, 0.417, 0.6215, 0.4126, 0.6003, 0.4683, 0.8161, 0.4567, 0.7444, 0.4756, 0.6847, 0.4842, 0.7764, 0.4357, 0.2922, 0.4514, 0.4239, 0.4071, 0.4197, 0.3994, 0.2903, 0.4641, 0.8986, 0.4842, 0.7764, 0.494, 0.7725, 0.391, 0.07919, 0.3875, 0.1596, 0.3635, 0.1639, 0.3701, 0.0815, 0.4071, 0.4197, 0.4088, 0.5117, 0.3829, 0.5167, 0.3764, 0.4235, 0.3315, 0.7246, 0.3277, 0.7521, 0.316, 0.7596, 0.3139, 0.7377, 0.4842, 0.7764, 0.4756, 0.6847, 0.4919, 0.6814, 0.494, 0.7725, 0.3994, 0.2903, 0.4071, 0.4197, 0.3764, 0.4235, 0.3701, 0.2919, 0.4088, 0.5117, 0.4083, 0.5793, 0.3884, 0.5831, 0.3829, 0.5167, 0.3277, 0.7521, 0.3353, 0.853, 0.316, 0.7596, 0.3139, 0.7377, 0.316, 0.7596, 0.3074, 0.7781, 0.3007, 0.7637, 0.494, 0.7725, 0.4919, 0.6814, 0.507, 0.7238, 0.5004, 0.7965, 0.1965, 0.3764, 0.2084, 0.2457, 0.2494, 0.2466, 0.2425, 0.3766, 0.2343, 0.1571, 0.2558, 0.09456, 0.2796, 0.09525, 0.2657, 0.1583, 0.07598, 0.7188, 0.07598, 0.8438, 0.06627, 0.7327, 0.4641, 0.8986, 0.494, 0.7725, 0.5004, 0.7965, 0.1979, 0.5886, 0.1977, 0.5064, 0.2315, 0.5077, 0.2306, 0.5893, 0.2084, 0.2457, 0.2343, 0.1571, 0.2657, 0.1583, 0.2494, 0.2466, 0.2721, 0.698, 0.2304, 0.671, 0.2904, 0.6671, 0.3073, 0.6946, 0.2425, 0.3766, 0.2494, 0.2466, 0.3041, 0.2425, 0.2903, 0.3743, 0.2657, 0.1583, 0.2796, 0.09525, 0.3082, 0.09399, 0.3045, 0.157, 0.05362, 0.7188, 0.05362, 0.8517, 0.03983, 0.7574, 0.4641, 0.8986, 0.5004, 0.7965, 0.4991, 0.8544, 0.2306, 0.5893, 0.2315, 0.5077, 0.2729, 0.5068, 0.2817, 0.5869, 0.2494, 0.2466, 0.2657, 0.1583, 0.3045, 0.157, 0.3041, 0.2425, 0.2875, 0.07674, 0.2946, 0.05811, 0.3172, 0.01914, 0.3121, 0.05661, 0.3598, 0.698, 0.3598, 0.766, 0.3454, 0.716, 0.4641, 0.8986, 0.4991, 0.8544, 0.4888, 0.9085, 0.2817, 0.5869, 0.2729, 0.5068, 0.3152, 0.5034, 0.3313, 0.5819, 0.3041, 0.2425, 0.3045, 0.157, 0.3386, 0.154, 0.3465, 0.238, 0.3121, 0.05661, 0.3172, 0.01914, 0.3348, 0.007131, 0.333, 0.04955, 0.3073, 0.6946, 0.2904, 0.6671, 0.3468, 0.6604, 0.3385, 0.69, 0.2903, 0.3743, 0.3041, 0.2425, 0.3465, 0.238, 0.3315, 0.3707, 0.3045, 0.157, 0.3082, 0.09399, 0.3312, 0.09197, 0.3386, 0.154, 0.3313, 0.5819, 0.3152, 0.5034, 0.3515, 0.4974, 0.3575, 0.5775, 0.3465, 0.238, 0.3386, 0.154, 0.3623, 0.15, 0.3635, 0.2357, 0.333, 0.04955, 0.3348, 0.007131, 0.3503, 0.0, 0.35, 0.04438, 0.4888, 0.9085, 0.507, 0.9141, 0.4994, 0.9436, 0.4844, 0.9242, 0.3315, 0.3707, 0.3465, 0.238, 0.3635, 0.2357, 0.3575, 0.3665, 0.3386, 0.154, 0.3312, 0.09197, 0.349, 0.08891, 0.3623, 0.15, 0.3454, 0.716, 0.3598, 0.766, 0.3353, 0.7414, 0.4641, 0.8986, 0.4888, 0.9085, 0.4844, 0.9242, 0.3468, 0.6604, 0.3313, 0.5819, 0.3575, 0.5775, 0.3635, 0.6576, 0.2904, 0.6671, 0.2817, 0.5869, 0.3313, 0.5819, 0.3468, 0.6604, 0.2304, 0.671, 0.2306, 0.5893, 0.2817, 0.5869, 0.2904, 0.6671, 0.2016, 0.6711, 0.1979, 0.5886, 0.2306, 0.5893, 0.2304, 0.671, 0.39, 0.0001719, 0.391, 0.07919, 0.3701, 0.0815, 0.3736, 0.0, 0.4171, 0.01045, 0.4248, 0.08264, 0.391, 0.07919, 0.39, 0.0001719, 0.4272, 0.8146, 0.4085, 0.7407, 0.4322, 0.6846, 0.4567, 0.7444, 0.4126, 0.8354, 0.3902, 0.78, 0.4085, 0.7407, 0.4272, 0.8146, 0.5925, 0.003338, 0.5707, 0.08346, 0.5437, 0.08511, 0.5761, 0.003977, 0.6272, 0.0005552, 0.6009, 0.08224, 0.5707, 0.08346, 0.5925, 0.003338, 0.6479, 0.0, 0.6354, 0.08039, 0.6009, 0.08224, 0.6272, 0.0005552, 0.6638, 0.001085, 0.6656, 0.08139, 0.6354, 0.08039, 0.6479, 0.0, 0.1334, 0.6901, 0.1493, 0.608, 0.1881, 0.6119, 0.1557, 0.6918, 0.09658, 0.6864, 0.08928, 0.6017, 0.1493, 0.608, 0.1334, 0.6901, 0.04164, 0.6795, 0.04478, 0.5965, 0.08928, 0.6017, 0.09658, 0.6864, 0.0243, 0.677, 0.01215, 0.5919, 0.04478, 0.5965, 0.04164, 0.6795, 0.3152, 0.5034, 0.3315, 0.3707, 0.3575, 0.3665, 0.3515, 0.4974, 0.2729, 0.5068, 0.2903, 0.3743, 0.3315, 0.3707, 0.3152, 0.5034, 0.2315, 0.5077, 0.2425, 0.3766, 0.2903, 0.3743, 0.2729, 0.5068, 0.1977, 0.5064, 0.1965, 0.3764, 0.2425, 0.3766, 0.2315, 0.5077, 0.3875, 0.1596, 0.3994, 0.2903, 0.3701, 0.2919, 0.3635, 0.1639, 0.4165, 0.1598, 0.4357, 0.2922, 0.3994, 0.2903, 0.3875, 0.1596, 0.45, 0.1639, 0.4661, 0.2952, 0.4357, 0.2922, 0.4165, 0.1598, 0.4856, 0.1719, 0.496, 0.3015, 0.4661, 0.2952, 0.45, 0.1639, 0.5257, 0.1831, 0.5257, 0.31, 0.496, 0.3015, 0.4856, 0.1719, 0.5737, 0.1638, 0.5724, 0.2924, 0.547, 0.2923, 0.5493, 0.1636, 0.6403, 0.1628, 0.6278, 0.2923, 0.5724, 0.2924, 0.5737, 0.1638, 0.6696, 0.1643, 0.6562, 0.2941, 0.6278, 0.2923, 0.6403, 0.1628, 0.1673, 0.5267, 0.1576, 0.396, 0.19, 0.3987, 0.1965, 0.5295, 0.08205, 0.5171, 0.08305, 0.3882, 0.1576, 0.396, 0.1673, 0.5267, 0.04941, 0.5137, 0.05069, 0.3847, 0.08305, 0.3882, 0.08205, 0.5171, 0.0, 0.5067, 0.01632, 0.3796, 0.05069, 0.3847, 0.04941, 0.5137, 0.3312, 0.09197, 0.333, 0.04955, 0.35, 0.04438, 0.349, 0.08891, 0.3082, 0.09399, 0.3121, 0.05661, 0.333, 0.04955, 0.3312, 0.09197, 0.2796, 0.09525, 0.2875, 0.07674, 0.3121, 0.05661, 0.3082, 0.09399, 0.2558, 0.09456, 0.2689, 0.07628, 0.2875, 0.07674, 0.2796, 0.09525, 0.3353, 0.698, 0.3315, 0.7246, 0.3139, 0.7377, 0.3126, 0.7154, 0.4336, 0.5787, 0.4337, 0.6197, 0.4126, 0.6003, 0.4083, 0.5793, 0.455, 0.5801, 0.4516, 0.627, 0.4337, 0.6197, 0.4336, 0.5787, 0.2161, 0.7695, 0.2273, 0.8187, 0.2075, 0.8207, 0.1965, 0.7745, 0.246, 0.7903, 0.2508, 0.8278, 0.2273, 0.8187, 0.2161, 0.7695, 0.6141, 0.5871, 0.6276, 0.6218, 0.6046, 0.6193, 0.585, 0.5799, 0.6357, 0.5727, 0.6474, 0.6134, 0.6276, 0.6218, 0.6141, 0.5871, 0.6656, 0.5722, 0.6696, 0.6125, 0.6474, 0.6134, 0.6357, 0.5727, 0.1345, 0.117, 0.1402, 0.07734, 0.1771, 0.08188, 0.1801, 0.1218, 0.1052, 0.09939, 0.1133, 0.06615, 0.1402, 0.07734, 0.1345, 0.117, 0.07383, 0.1031, 0.09032, 0.06639, 0.1133, 0.06615, 0.1052, 0.09939, 0.04769, 0.1064, 0.06861, 0.06729, 0.09032, 0.06639, 0.07383, 0.1031])
me_sphere_001.materials.append(mat_material_002)
me_sphere_001.use_remesh_preserve_volume = False
me_sphere_001.use_remesh_preserve_attributes = False
me_sphere_001.use_mirror_vertex_groups = False
me_sphere_001.update()
me_sphere = bpy.data.meshes.new('Sphere')
me_sphere.from_pydata([], [], [])
me_sphere.use_remesh_preserve_volume = False
me_sphere.use_remesh_preserve_attributes = False
me_sphere.use_mirror_vertex_groups = False
me_sphere.update()

# ---- objects
ob_cylinder_001 = bpy.data.objects.new('Cylinder.001', me_cylinder_003)
ob_cylinder_002 = bpy.data.objects.new('Cylinder.002', me_cylinder_002)
ob_cylinder = bpy.data.objects.new('Cylinder', me_cylinder)
ob_sphere_002 = bpy.data.objects.new('Sphere.002', me_sphere_002)
ob_sphere_001 = bpy.data.objects.new('Sphere.001', me_sphere_001)
ob_sphere = bpy.data.objects.new('Sphere', me_sphere)

# ---- transforms, parenting, visibility, modifiers, constraints
ob_cylinder_001.location = (0.326, -0.001001, 4.463)
ob_cylinder_001.rotation_euler = (-2.177, 3.808, 2.529)
ob_cylinder_001.scale = (0.1195, 0.1148, -0.3341)
ob_cylinder_001.lineart.crease_threshold = 0.0
ob_cylinder_002.location = (-0.3796, -0.001001, 4.477)
ob_cylinder_002.rotation_euler = (-0.9785, 3.827, 0.909)
ob_cylinder_002.scale = (0.1195, 0.1148, 0.3341)
ob_cylinder_002.lineart.crease_threshold = 0.0
ob_cylinder.location = (-0.0008264, -4.843e-07, 6.804)
ob_cylinder.scale = (0.2856, 0.2856, 0.2856)
ob_cylinder.lineart.crease_threshold = 0.0
_m = ob_cylinder.modifiers.new('Subsurf', 'SUBSURF')
_m.uv_smooth = 'PRESERVE_CORNERS'
_m.levels = 2
_m.render_levels = 3
_m.show_only_control_edges = False
ob_sphere_002.location = (2.08, 3.274e-08, 2.97)
ob_sphere_002.scale = (-1.101, 1.101, 1.101)
ob_sphere_002.lineart.crease_threshold = 0.0
_m = ob_sphere_002.modifiers.new('Subsurf', 'SUBSURF')
_m.uv_smooth = 'PRESERVE_CORNERS'
_m.levels = 2
_m.render_levels = 3
_m.show_only_control_edges = False
ob_sphere_001.location = (-2.021, 3.274e-08, 2.97)
ob_sphere_001.lineart.crease_threshold = 0.0
_m = ob_sphere_001.modifiers.new('Subsurf', 'SUBSURF')
_m.uv_smooth = 'PRESERVE_CORNERS'
_m.levels = 2
_m.render_levels = 3
_m.show_only_control_edges = False
ob_sphere.location = (-2.026, 3.392e-08, 2.961)
ob_sphere.lineart.crease_threshold = 0.0
_m = ob_sphere.modifiers.new('Subsurf', 'SUBSURF')
_m.uv_smooth = 'PRESERVE_CORNERS'
_m.quality = 2
_m.levels = 3
_m.show_only_control_edges = False

# ---- collection membership
col_collection_1.objects.link(ob_cylinder_001)
col_collection_1.objects.link(ob_cylinder_002)
col_collection_1.objects.link(ob_cylinder)
col_collection_1.objects.link(ob_sphere_002)
col_collection_1.objects.link(ob_sphere_001)
col_collection_1.objects.link(ob_sphere)

# ---- scene / render settings (as saved in the file)
scene.frame_start = 1; scene.frame_end = 250; scene.frame_set(1)
scene.render.engine = 'CYCLES'
scene.render.image_settings.file_format = 'JPEG'
scene.render.image_settings.color_mode = 'RGB'
scene.render.resolution_x = 1080
scene.render.resolution_y = 1920
scene.render.resolution_percentage = 50
scene.render.dither_intensity = 0.0
scene.cycles.use_denoising = False
scene.cycles.samples = 512
scene.cycles.sampling_pattern = 'TABULATED_SOBOL'
scene.cycles.use_adaptive_sampling = False
scene.cycles.use_light_tree = False
scene.cycles.blur_glossy = 0.0
scene.cycles.sample_clamp_indirect = 0.0
scene.view_settings.view_transform = 'Standard'
bpy.context.view_layer.update()

# ---- added for rendering (the .blend has no active camera and no usable light): camera, sun
cam_auto = bpy.data.cameras.new('AutoCamera')
cam_auto.lens = 50.0
cam_auto.sensor_width = 36.0
cam_auto.clip_end = 1000.0
ob_auto_camera = bpy.data.objects.new('AutoCamera', cam_auto)
scene.collection.objects.link(ob_auto_camera)
ob_auto_camera.location = (10.4733, -12.0246, 11.7259)
ob_auto_camera.rotation_euler = (1.09748, -7.21219e-08, 0.694738)
scene.camera = ob_auto_camera
light_auto_sun = bpy.data.lights.new('AutoSun', 'SUN')
light_auto_sun.energy = 3.0
light_auto_sun.angle = 0.0523599
ob_auto_sun = bpy.data.objects.new('AutoSun', light_auto_sun)
scene.collection.objects.link(ob_auto_sun)
ob_auto_sun.rotation_euler = (0.872665, 0.174533, 0.523599)
bpy.context.view_layer.update()

